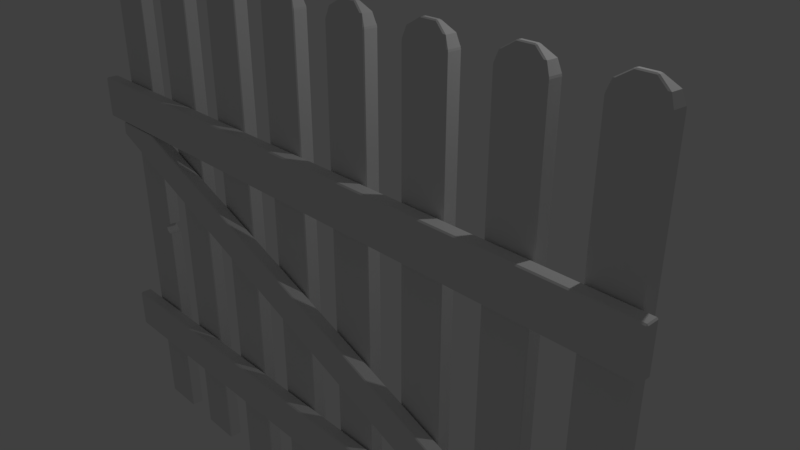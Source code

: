 # Source: fence_0717.blend  (saved by Blender 2.79.0; exported with 4.5.12 LTS)
import bpy
from mathutils import Matrix  # noqa: F401  (used for matrix-valued properties, if any)

bpy.ops.wm.read_factory_settings(use_empty=True)
scene = bpy.context.scene
scene.name = 'Scene'

# ---- collections
col_collection_1 = bpy.data.collections.new('Collection 1'); scene.collection.children.link(col_collection_1)

# ---- materials (node trees are filled in below, after node groups)
mat_material = bpy.data.materials.new('Material')
mat_material.alpha_threshold = 0.0
mat_material.roughness = 0.5
mat_material.line_color = (0.0, 0.0, 0.0, 1.0)

# ---- material node trees

# ---- world
world_world = bpy.data.worlds.new('World'); scene.world = world_world
world_world.color = (0.05088, 0.05088, 0.05088)
world_world.use_sun_shadow = False
world_world.sun_shadow_jitter_overblur = 0.0
world_world.cycles.sampling_method = 'MANUAL'

# ---- cameras
cam_camera = bpy.data.cameras.new('Camera')
cam_camera.clip_end = 100.0
cam_camera.lens = 35.0
cam_camera.sensor_width = 32.0
cam_camera.sensor_height = 18.0
cam_camera.ortho_scale = 7.314
cam_camera.dof.focus_distance = 0.0

# ---- lights
light_lamp = bpy.data.lights.new('Lamp', 'POINT')
light_lamp.transmission_factor = 0.0
light_lamp.cutoff_distance = 30.0
light_lamp.energy = 100.0
light_lamp.shadow_buffer_clip_start = 1.001
light_lamp.shadow_soft_size = 0.1
light_lamp.shadow_maximum_resolution = 0.006
light_lamp.use_absolute_resolution = True

# ---- meshes
me_cube = bpy.data.meshes.new('Cube')
me_cube.from_pydata([(0.2678, -0.08168, -2.516), (0.2731, 0.08154, -2.516), (0.2688, -0.08447, -2.35), (0.2768, 0.08434, -2.352), (0.2414, -0.081, -2.355), (0.2414, 0.08382, -2.355), (0.2184, -0.08102, -2.367), (0.2184, 0.08381, -2.367), (0.2002, -0.08103, -2.385), (0.2002, 0.08379, -2.385), (0.1885, -0.08106, -2.408), (0.1885, 0.08377, -2.408), (0.1844, -0.08108, -2.433), (0.1844, 0.08374, -2.434), (0.1885, -0.0811, -2.459), (0.1885, 0.08372, -2.459), (0.1991, -0.08171, -2.479), (0.1989, 0.08387, -2.479), (0.2184, -0.08114, -2.5), (0.2184, 0.08368, -2.5), (0.2414, -0.08115, -2.512), (0.2414, 0.08367, -2.512), (0.4053, -0.1085, -1.13), (0.3284, -0.1076, -1.32), (-0.2863, -0.1077, -1.067), (-0.2846, -0.1085, -0.991), (0.4296, -0.1085, -1.137), (0.3237, -0.12, -1.332), (0.4823, -0.1095, -0.9398), (-0.2987, -0.1202, -1.062), (0.5076, -0.1095, -0.944), (0.3516, -0.1076, -1.33), (-0.2874, -0.12, -1.08), (0.3469, -0.12, -1.341), (-0.283, -0.1094, -0.9153), (-0.2971, -0.121, -0.9887), (1.54, -0.1095, -1.351), (1.383, -0.1085, -1.516), (1.227, -0.1076, -1.681), (0.3237, -0.2644, -1.332), (-0.2874, -0.2644, -1.08), (0.3469, -0.2644, -1.341), (1.221, -0.12, -1.692), (-0.2828, -0.1221, -0.9028), (0.483, -0.122, -0.9256), (-0.2987, -0.2643, -1.062), (-0.2971, -0.264, -0.9887), (0.5087, -0.1221, -0.9309), (1.549, -0.1221, -1.341), (2.572, -0.1095, -1.758), (2.337, -0.1085, -1.895), (2.102, -0.1076, -2.032), (0.3266, -0.2769, -1.32), (1.221, -0.2644, -1.692), (0.35, -0.2769, -1.329), (2.094, -0.12, -2.042), (-0.2956, -0.1219, -0.9149), (-0.2863, -0.2768, -1.067), (-0.2956, -0.2636, -0.9149), (0.4592, -0.2636, -0.9106), (1.506, -0.2636, -1.323), (2.589, -0.1221, -1.751), (3.605, -0.1095, -2.165), (3.291, -0.1085, -2.274), (2.977, -0.1076, -2.383), (2.094, -0.2644, -2.042), (1.225, -0.2769, -1.68), (2.968, -0.12, -2.393), (0.4335, -0.2637, -0.9057), (-0.2828, -0.2636, -0.9024), (-0.2846, -0.2765, -0.9908), (2.554, -0.2636, -1.736), (0.4511, -0.2761, -0.9208), (1.492, -0.2761, -1.331), (3.629, -0.1221, -2.161), (4.637, -0.1095, -2.572), (4.244, -0.1085, -2.653), (3.852, -0.1076, -2.734), (0.4006, -0.2765, -1.125), (0.3765, -0.2765, -1.118), (2.968, -0.2644, -2.393), (2.1, -0.2769, -2.031), (1.358, -0.2765, -1.506), (3.842, -0.12, -2.743), (-0.283, -0.2762, -0.9149), (3.601, -0.2636, -2.149), (2.532, -0.2761, -1.741), (0.4264, -0.2761, -0.9164), (4.669, -0.1221, -2.571), (5.67, -0.1095, -2.978), (5.198, -0.1085, -3.032), (4.727, -0.1076, -3.085), (3.842, -0.2644, -2.743), (2.976, -0.2769, -2.383), (2.316, -0.2765, -1.886), (4.715, -0.12, -3.094), (4.648, -0.2636, -2.562), (3.573, -0.2761, -2.151), (5.709, -0.1221, -2.981), (6.702, -0.1095, -3.385), (6.152, -0.1085, -3.411), (5.602, -0.1075, -3.436), (4.715, -0.2644, -3.094), (3.851, -0.2769, -2.734), (3.274, -0.2765, -2.267), (5.589, -0.12, -3.444), (5.695, -0.2636, -2.975), (4.613, -0.2761, -2.562), (6.75, -0.1221, -3.391), (7.735, -0.1095, -3.792), (7.106, -0.1085, -3.79), (6.477, -0.1075, -3.787), (5.589, -0.2644, -3.444), (4.726, -0.2769, -3.085), (4.232, -0.2765, -2.648), (6.462, -0.12, -3.795), (6.742, -0.2636, -3.388), (5.654, -0.2761, -2.972), (7.79, -0.1221, -3.8), (7.789, -0.1221, -3.805), (7.138, -0.121, -3.802), (6.487, -0.12, -3.8), (6.462, -0.2644, -3.795), (5.601, -0.2769, -3.436), (5.19, -0.2765, -3.028), (7.79, -0.2636, -3.8), (6.694, -0.2761, -3.382), (7.789, -0.2636, -3.805), (7.138, -0.264, -3.802), (6.487, -0.2643, -3.8), (6.477, -0.2769, -3.787), (6.148, -0.2765, -3.409), (7.735, -0.2761, -3.792), (7.106, -0.2765, -3.79), (-0.2819, 0.07487, -4.961), (-0.2819, 0.07487, -5.582), (-0.2937, -0.07483, -5.582), (-0.2937, -0.07483, -4.961), (-0.2819, 0.07487, -4.34), (-0.2937, -0.07483, -4.34), (-0.2696, 0.08624, -4.961), (-0.2696, 0.08624, -5.582), (-0.2704, 0.07483, -5.594), (-0.2823, -0.07479, -5.594), (-0.2832, -0.0862, -5.582), (-0.2832, -0.0862, -4.961), (-0.2819, 0.07487, -3.719), (-0.2937, -0.07483, -3.719), (-0.2696, 0.08624, -4.34), (-0.2832, -0.0862, -4.34), (0.006828, 0.08622, -4.961), (0.006828, 0.08622, -5.582), (0.005924, 0.07481, -5.594), (-0.005924, -0.07481, -5.594), (-0.006828, -0.08622, -5.582), (-0.006828, -0.08622, -4.961), (-0.2819, 0.07487, -3.098), (-0.2937, -0.07483, -3.098), (-0.2696, 0.08624, -3.719), (-0.2832, -0.0862, -3.719), (0.006828, 0.08622, -4.34), (-0.006828, -0.08622, -4.34), (0.2832, 0.0862, -4.961), (0.2832, 0.0862, -5.582), (0.2823, 0.07479, -5.594), (0.2704, -0.07483, -5.594), (0.2696, -0.08624, -5.582), (0.2696, -0.08624, -4.961), (-0.2819, 0.07487, -2.787), (-0.2937, -0.07483, -2.787), (-0.2696, 0.08624, -3.098), (-0.2832, -0.0862, -3.098), (0.006828, 0.08622, -3.719), (-0.006828, -0.08622, -3.719), (0.2832, 0.0862, -4.34), (0.2696, -0.08624, -4.34), (0.2937, 0.07483, -4.961), (0.2937, 0.07483, -5.582), (0.2819, -0.07487, -5.582), (0.2819, -0.07487, -4.961), (-0.2819, 0.07487, -2.477), (-0.2937, -0.07483, -2.477), (-0.2696, 0.08624, -2.787), (-0.2832, -0.0862, -2.787), (0.006828, 0.08622, -3.098), (-0.006828, -0.08622, -3.098), (0.2832, 0.0862, -3.719), (0.2696, -0.08624, -3.719), (0.2937, 0.07483, -4.34), (0.2819, -0.07487, -4.34), (-0.2819, 0.07487, -2.166), (-0.2937, -0.07483, -2.166), (-0.2696, 0.08624, -2.477), (-0.2832, -0.0862, -2.477), (0.006828, 0.08622, -2.787), (-0.006828, -0.08622, -2.787), (0.2832, 0.0862, -3.098), (0.2696, -0.08624, -3.098), (0.2937, 0.07483, -3.719), (0.2819, -0.07487, -3.719), (-0.2819, 0.07487, -1.856), (-0.2937, -0.07483, -1.856), (-0.2696, 0.08624, -2.166), (-0.2832, -0.0862, -2.166), (0.006828, 0.08622, -2.477), (-0.006828, -0.08622, -2.477), (0.2832, 0.0862, -2.787), (0.2696, -0.08624, -2.787), (0.2937, 0.07483, -3.098), (0.2819, -0.07487, -3.098), (-0.2819, 0.07487, -1.235), (-0.2937, -0.07483, -1.235), (-0.2696, 0.08624, -1.856), (-0.2832, -0.0862, -1.856), (0.006828, 0.08622, -2.166), (-0.006828, -0.08622, -2.166), (0.2937, 0.07483, -2.787), (0.2819, -0.07487, -2.787), (-0.2819, 0.07487, -0.6138), (-0.2937, -0.07483, -0.6138), (-0.2696, 0.08624, -1.235), (-0.2832, -0.0862, -1.235), (0.006828, 0.08622, -1.856), (-0.006828, -0.08622, -1.856), (0.2832, 0.0862, -2.166), (0.2696, -0.08624, -2.169), (-0.2819, 0.07487, 0.007307), (-0.2937, -0.07483, 0.007307), (-0.2696, 0.08624, -0.6138), (-0.2832, -0.0862, -0.6138), (0.006828, 0.08622, -1.235), (-0.006828, -0.08622, -1.235), (0.2832, 0.0862, -1.856), (0.2696, -0.08624, -1.856), (0.2937, 0.07483, -2.166), (0.2819, -0.07487, -2.166), (-0.2819, 0.07487, 0.6284), (-0.2937, -0.07483, 0.6284), (-0.2696, 0.08624, 0.007307), (-0.2832, -0.0862, 0.007307), (0.006828, 0.08622, -0.6138), (-0.006828, -0.08622, -0.6138), (0.2832, 0.0862, -1.235), (0.2696, -0.08624, -1.235), (0.2937, 0.07483, -1.856), (0.2819, -0.07487, -1.856), (-0.2819, 0.07487, 1.249), (-0.2937, -0.07483, 1.249), (-0.2696, 0.08624, 0.6284), (-0.2832, -0.0862, 0.6284), (0.006828, 0.08622, 0.007307), (-0.006828, -0.08622, 0.007307), (0.2832, 0.0862, -0.6138), (0.2696, -0.08624, -0.6138), (0.2937, 0.07483, -1.235), (0.2819, -0.07487, -1.235), (-0.2905, -0.07382, 1.272), (-0.2788, 0.0739, 1.272), (-0.2696, 0.08624, 1.249), (-0.2832, -0.0862, 1.249), (0.006828, 0.08622, 0.6284), (-0.006828, -0.08622, 0.6284), (0.2832, 0.0862, 0.007307), (0.2696, -0.08624, 0.007307), (0.2937, 0.07483, -0.6138), (0.2819, -0.07487, -0.6138), (-0.2659, 0.08526, 1.272), (-0.2475, -0.06075, 1.391), (-0.2379, 0.06115, 1.391), (0.006828, 0.08622, 1.249), (-0.006828, -0.08622, 1.249), (0.2832, 0.0862, 0.6284), (0.2696, -0.08624, 0.6284), (0.2937, 0.07483, 0.007307), (0.2819, -0.07487, 0.007307), (-0.2124, 0.07094, 1.395), (-0.2794, -0.08522, 1.272), (-0.1097, -0.02018, 1.482), (-0.1065, 0.02055, 1.482), (0.006729, 0.08524, 1.272), (0.2832, 0.0862, 1.249), (0.2696, -0.08624, 1.249), (-0.006729, -0.08524, 1.272), (0.2937, 0.07483, 0.6284), (0.2819, -0.07487, 0.6284), (0.005146, 0.07092, 1.395), (-0.223, -0.07091, 1.395), (-0.09247, 0.03389, 1.478), (-0.09725, -0.03388, 1.478), (-0.08861, -0.01784, 1.489), (-0.08578, 0.01786, 1.489), (0.2794, 0.08522, 1.272), (0.2937, 0.07483, 1.249), (0.2819, -0.07487, 1.249), (0.2659, -0.08526, 1.272), (-0.005498, -0.07092, 1.395), (0.00143, 0.03389, 1.478), (0.2227, 0.07091, 1.395), (-0.003348, -0.03389, 1.478), (-0.002392, -0.01785, 1.489), (0.0004354, 0.01785, 1.489), (0.2788, -0.0739, 1.272), (0.212, -0.07094, 1.395), (0.09533, 0.03388, 1.478), (0.2475, 0.06078, 1.391), (0.09055, -0.03389, 1.478), (0.08382, -0.01786, 1.489), (0.08665, 0.01784, 1.489), (0.2905, 0.07382, 1.272), (0.1078, 0.02016, 1.483), (0.2378, -0.06118, 1.391), (0.1046, -0.02053, 1.483), (0.8049, 0.07487, -4.961), (0.8049, 0.07487, -5.582), (0.793, -0.07483, -5.582), (0.793, -0.07483, -4.961), (0.8049, 0.07487, -4.34), (0.793, -0.07483, -4.34), (0.8172, 0.08624, -4.961), (0.8172, 0.08624, -5.582), (0.8163, 0.07483, -5.594), (0.8045, -0.07479, -5.594), (0.8035, -0.0862, -5.582), (0.8035, -0.0862, -4.961), (0.8049, 0.07487, -3.719), (0.793, -0.07483, -3.719), (0.8172, 0.08624, -4.34), (0.8035, -0.0862, -4.34), (1.094, 0.08622, -4.961), (1.094, 0.08622, -5.582), (1.093, 0.07481, -5.594), (1.081, -0.07481, -5.594), (1.08, -0.08622, -5.582), (1.08, -0.08622, -4.961), (0.8049, 0.07487, -3.098), (0.793, -0.07483, -3.098), (0.8172, 0.08624, -3.719), (0.8035, -0.0862, -3.719), (1.094, 0.08622, -4.34), (1.08, -0.08622, -4.34), (1.37, 0.0862, -4.961), (1.37, 0.0862, -5.582), (1.369, 0.07479, -5.594), (1.357, -0.07483, -5.594), (1.356, -0.08624, -5.582), (1.356, -0.08624, -4.961), (0.8049, 0.07487, -2.477), (0.793, -0.07483, -2.477), (0.8172, 0.08624, -3.098), (0.8035, -0.0862, -3.098), (1.094, 0.08622, -3.719), (1.08, -0.08622, -3.719), (1.37, 0.0862, -4.34), (1.356, -0.08624, -4.34), (1.38, 0.07483, -4.961), (1.38, 0.07483, -5.582), (1.369, -0.07487, -5.582), (1.369, -0.07487, -4.961), (0.8049, 0.07487, -1.856), (0.793, -0.07483, -1.856), (0.8172, 0.08624, -2.477), (0.8035, -0.0862, -2.477), (1.094, 0.08622, -3.098), (1.08, -0.08622, -3.098), (1.37, 0.0862, -3.719), (1.356, -0.08624, -3.719), (1.38, 0.07483, -4.34), (1.369, -0.07487, -4.34), (0.8049, 0.07487, -1.235), (0.793, -0.07483, -1.235), (0.8172, 0.08624, -1.856), (0.8035, -0.0862, -1.856), (1.094, 0.08622, -2.477), (1.08, -0.08622, -2.477), (1.37, 0.0862, -3.098), (1.356, -0.08624, -3.098), (1.38, 0.07483, -3.719), (1.369, -0.07487, -3.719), (0.8049, 0.07487, -0.6138), (0.793, -0.07483, -0.6138), (0.8172, 0.08624, -1.235), (0.8035, -0.0862, -1.235), (1.094, 0.08622, -1.856), (1.08, -0.08622, -1.856), (1.37, 0.0862, -2.477), (1.356, -0.08624, -2.477), (1.38, 0.07483, -3.098), (1.369, -0.07487, -3.098), (0.8049, 0.07487, 0.007307), (0.793, -0.07483, 0.007307), (0.8172, 0.08624, -0.6138), (0.8035, -0.0862, -0.6138), (1.097, 0.08839, -1.256), (1.08, -0.08622, -1.235), (1.37, 0.0862, -1.856), (1.356, -0.08624, -1.856), (1.38, 0.07483, -2.477), (1.369, -0.07487, -2.477), (0.8049, 0.07487, 0.6284), (0.793, -0.07483, 0.6284), (0.8172, 0.08624, 0.007307), (0.8035, -0.0862, 0.007307), (1.097, 0.08839, -0.6351), (1.08, -0.08622, -0.6138), (1.356, -0.08624, -1.235), (1.37, 0.0862, -1.235), (1.38, 0.07483, -1.856), (1.369, -0.07487, -1.856), (0.8049, 0.07487, 1.249), (0.793, -0.07483, 1.249), (0.8172, 0.08624, 0.6284), (0.8035, -0.0862, 0.6284), (1.094, 0.08622, 0.007307), (1.08, -0.08622, 0.007307), (1.37, 0.0862, -0.6138), (1.356, -0.08624, -0.6138), (1.369, -0.07487, -1.235), (1.38, 0.07483, -1.235), (0.7963, -0.07382, 1.272), (0.808, 0.0739, 1.272), (0.8172, 0.08624, 1.249), (0.8035, -0.0862, 1.249), (1.094, 0.08622, 0.6284), (1.08, -0.08622, 0.6284), (1.356, -0.08624, 0.007307), (1.37, 0.0862, 0.007307), (1.38, 0.07483, -0.6138), (1.369, -0.07487, -0.6138), (0.8208, 0.08526, 1.272), (0.8392, -0.06075, 1.391), (0.8489, 0.06115, 1.391), (1.094, 0.08622, 1.249), (1.08, -0.08622, 1.249), (1.37, 0.0862, 0.6284), (1.356, -0.08624, 0.6284), (1.369, -0.07487, 0.007307), (1.38, 0.07483, 0.007307), (0.8744, 0.07094, 1.395), (0.8074, -0.08522, 1.272), (0.9771, -0.02018, 1.482), (0.9803, 0.02055, 1.482), (1.093, 0.08524, 1.272), (1.37, 0.0862, 1.249), (1.356, -0.08624, 1.249), (1.08, -0.08524, 1.272), (1.38, 0.07483, 0.6284), (1.369, -0.07487, 0.6284), (1.092, 0.07092, 1.395), (0.8637, -0.07091, 1.395), (0.9943, 0.03389, 1.478), (0.9895, -0.03388, 1.478), (0.9981, -0.01784, 1.489), (1.001, 0.01786, 1.489), (1.366, 0.08522, 1.272), (1.38, 0.07483, 1.249), (1.369, -0.07487, 1.249), (1.353, -0.08526, 1.272), (1.081, -0.07092, 1.395), (1.088, 0.03389, 1.478), (1.309, 0.07091, 1.395), (1.083, -0.03389, 1.478), (1.084, -0.01785, 1.489), (1.087, 0.01785, 1.489), (1.366, -0.0739, 1.272), (1.299, -0.07094, 1.395), (1.182, 0.03388, 1.478), (1.334, 0.06078, 1.391), (1.177, -0.03389, 1.478), (1.171, -0.01786, 1.489), (1.173, 0.01784, 1.489), (1.377, 0.07382, 1.272), (1.195, 0.02016, 1.483), (1.325, -0.06118, 1.391), (1.191, -0.02053, 1.483), (1.892, 0.07487, -4.961), (1.892, 0.07487, -5.582), (1.88, -0.07483, -5.582), (1.88, -0.07483, -4.961), (1.892, 0.07487, -4.34), (1.88, -0.07483, -4.34), (1.904, 0.08624, -4.961), (1.904, 0.08624, -5.582), (1.903, 0.07483, -5.594), (1.891, -0.07479, -5.594), (1.89, -0.0862, -5.582), (1.89, -0.0862, -4.961), (1.892, 0.07487, -3.719), (1.88, -0.07483, -3.719), (1.904, 0.08624, -4.34), (1.89, -0.0862, -4.34), (2.18, 0.08622, -4.961), (2.18, 0.08622, -5.582), (2.179, 0.07481, -5.594), (2.168, -0.07481, -5.594), (2.167, -0.08622, -5.582), (2.167, -0.08622, -4.961), (1.892, 0.07487, -3.098), (1.88, -0.07483, -3.098), (1.904, 0.08624, -3.719), (1.89, -0.0862, -3.719), (2.18, 0.08622, -4.34), (2.167, -0.08622, -4.34), (2.457, 0.0862, -4.961), (2.457, 0.0862, -5.582), (2.456, 0.07479, -5.594), (2.444, -0.07483, -5.594), (2.443, -0.08624, -5.582), (2.443, -0.08624, -4.961), (1.892, 0.07487, -2.477), (1.88, -0.07483, -2.477), (1.904, 0.08624, -3.098), (1.89, -0.0862, -3.098), (2.18, 0.08622, -3.719), (2.167, -0.08622, -3.719), (2.457, 0.0862, -4.34), (2.443, -0.08624, -4.34), (2.467, 0.07483, -4.961), (2.467, 0.07483, -5.582), (2.455, -0.07487, -5.582), (2.455, -0.07487, -4.961), (1.892, 0.07487, -1.856), (1.88, -0.07483, -1.856), (1.904, 0.08624, -2.477), (1.89, -0.0862, -2.477), (2.18, 0.08622, -3.098), (2.167, -0.08622, -3.098), (2.457, 0.0862, -3.719), (2.443, -0.08624, -3.719), (2.467, 0.07483, -4.34), (2.455, -0.07487, -4.34), (1.892, 0.07487, -1.235), (1.88, -0.07483, -1.235), (1.904, 0.08624, -1.856), (1.89, -0.0862, -1.856), (2.18, 0.08622, -2.477), (2.167, -0.08622, -2.477), (2.457, 0.0862, -3.098), (2.443, -0.08624, -3.098), (2.467, 0.07483, -3.719), (2.455, -0.07487, -3.719), (1.892, 0.07487, -0.6138), (1.88, -0.07483, -0.6138), (1.904, 0.08624, -1.235), (1.89, -0.0862, -1.235), (2.18, 0.08622, -1.856), (2.167, -0.08622, -1.856), (2.457, 0.0862, -2.477), (2.443, -0.08624, -2.477), (2.467, 0.07483, -3.098), (2.455, -0.07487, -3.098), (1.892, 0.07487, 0.007307), (1.88, -0.07483, 0.007307), (1.904, 0.08624, -0.6138), (1.89, -0.0862, -0.6138), (2.18, 0.08622, -1.235), (2.167, -0.08622, -1.235), (2.457, 0.0862, -1.856), (2.443, -0.08624, -1.856), (2.467, 0.07483, -2.477), (2.455, -0.07487, -2.477), (1.892, 0.07487, 0.6284), (1.88, -0.07483, 0.6284), (1.904, 0.08624, 0.007307), (1.89, -0.0862, 0.007307), (2.18, 0.08622, -0.6138), (2.167, -0.08622, -0.6138), (2.457, 0.0862, -1.235), (2.443, -0.08624, -1.235), (2.467, 0.07483, -1.856), (2.455, -0.07487, -1.856), (1.892, 0.07487, 1.249), (1.88, -0.07483, 1.249), (1.904, 0.08624, 0.6284), (1.89, -0.0862, 0.6284), (2.18, 0.08622, 0.007307), (2.167, -0.08622, 0.007307), (2.457, 0.0862, -0.6138), (2.443, -0.08624, -0.6138), (2.467, 0.07483, -1.235), (2.455, -0.07487, -1.235), (1.883, -0.07382, 1.272), (1.895, 0.0739, 1.272), (1.904, 0.08624, 1.249), (1.89, -0.0862, 1.249), (2.18, 0.08622, 0.6284), (2.167, -0.08622, 0.6284), (2.457, 0.0862, 0.007307), (2.443, -0.08624, 0.007307), (2.467, 0.07483, -0.6138), (2.455, -0.07487, -0.6138), (1.908, 0.08526, 1.272), (1.926, -0.06075, 1.391), (1.936, 0.06115, 1.391), (2.18, 0.08622, 1.249), (2.167, -0.08622, 1.249), (2.457, 0.0862, 0.6284), (2.443, -0.08624, 0.6284), (2.467, 0.07483, 0.007307), (2.455, -0.07487, 0.007307), (1.961, 0.07094, 1.395), (1.894, -0.08522, 1.272), (2.064, -0.02018, 1.482), (2.067, 0.02055, 1.482), (2.18, 0.08524, 1.272), (2.457, 0.0862, 1.249), (2.443, -0.08624, 1.249), (2.167, -0.08524, 1.272), (2.467, 0.07483, 0.6284), (2.455, -0.07487, 0.6284), (2.179, 0.07092, 1.395), (1.95, -0.07091, 1.395), (2.081, 0.03389, 1.478), (2.076, -0.03388, 1.478), (2.085, -0.01784, 1.489), (2.088, 0.01786, 1.489), (2.453, 0.08522, 1.272), (2.467, 0.07483, 1.249), (2.455, -0.07487, 1.249), (2.439, -0.08526, 1.272), (2.168, -0.07092, 1.395), (2.175, 0.03389, 1.478), (2.396, 0.07091, 1.395), (2.17, -0.03389, 1.478), (2.171, -0.01785, 1.489), (2.174, 0.01785, 1.489), (2.452, -0.0739, 1.272), (2.386, -0.07094, 1.395), (2.269, 0.03388, 1.478), (2.421, 0.06078, 1.391), (2.264, -0.03389, 1.478), (2.257, -0.01786, 1.489), (2.26, 0.01784, 1.489), (2.464, 0.07382, 1.272), (2.281, 0.02016, 1.483), (2.411, -0.06118, 1.391), (2.278, -0.02053, 1.483), (2.978, 0.07487, -4.961), (2.978, 0.07487, -5.582), (2.967, -0.07483, -5.582), (2.967, -0.07483, -4.961), (2.978, 0.07487, -4.34), (2.967, -0.07483, -4.34), (2.991, 0.08624, -4.961), (2.991, 0.08624, -5.582), (2.99, 0.07483, -5.594), (2.978, -0.07479, -5.594), (2.977, -0.0862, -5.582), (2.977, -0.0862, -4.961), (2.978, 0.07487, -3.719), (2.967, -0.07483, -3.719), (2.991, 0.08624, -4.34), (2.977, -0.0862, -4.34), (3.267, 0.08622, -4.961), (3.267, 0.08622, -5.582), (3.266, 0.07481, -5.594), (3.254, -0.07481, -5.594), (3.253, -0.08622, -5.582), (3.253, -0.08622, -4.961), (2.978, 0.07487, -3.098), (2.967, -0.07483, -3.098), (2.991, 0.08624, -3.719), (2.977, -0.0862, -3.719), (3.267, 0.08622, -4.34), (3.253, -0.08622, -4.34), (3.543, 0.0862, -4.961), (3.543, 0.0862, -5.582), (3.543, 0.07479, -5.594), (3.531, -0.07483, -5.594), (3.53, -0.08624, -5.582), (3.53, -0.08624, -4.961), (2.978, 0.07487, -2.477), (2.967, -0.07483, -2.477), (2.991, 0.08624, -3.098), (2.977, -0.0862, -3.098), (3.267, 0.08622, -3.719), (3.253, -0.08622, -3.719), (3.543, 0.0862, -4.34), (3.53, -0.08624, -4.34), (3.554, 0.07483, -4.961), (3.554, 0.07483, -5.582), (3.542, -0.07487, -5.582), (3.542, -0.07487, -4.961), (2.978, 0.07487, -1.856), (2.967, -0.07483, -1.856), (2.991, 0.08624, -2.477), (2.977, -0.0862, -2.477), (3.267, 0.08622, -3.098), (3.253, -0.08622, -3.098), (3.543, 0.0862, -3.719), (3.53, -0.08624, -3.719), (3.554, 0.07483, -4.34), (3.542, -0.07487, -4.34), (2.978, 0.07487, -1.235), (2.967, -0.07483, -1.235), (2.991, 0.08624, -1.856), (2.977, -0.0862, -1.856), (3.267, 0.08622, -2.477), (3.253, -0.08622, -2.477), (3.543, 0.0862, -3.098), (3.53, -0.08624, -3.098), (3.554, 0.07483, -3.719), (3.542, -0.07487, -3.719), (2.978, 0.07487, -0.6138), (2.967, -0.07483, -0.6138), (2.991, 0.08624, -1.235), (2.977, -0.0862, -1.235), (3.267, 0.08622, -1.856), (3.253, -0.08622, -1.856), (3.543, 0.0862, -2.477), (3.53, -0.08624, -2.477), (3.554, 0.07483, -3.098), (3.542, -0.07487, -3.098), (2.978, 0.07487, 0.007307), (2.967, -0.07483, 0.007307), (2.991, 0.08624, -0.6138), (2.977, -0.0862, -0.6138), (3.267, 0.08622, -1.235), (3.253, -0.08622, -1.235), (3.543, 0.0862, -1.856), (3.53, -0.08624, -1.856), (3.554, 0.07483, -2.477), (3.542, -0.07487, -2.477), (2.978, 0.07487, 0.6284), (2.967, -0.07483, 0.6284), (2.991, 0.08624, 0.007307), (2.977, -0.0862, 0.007307), (3.267, 0.08622, -0.6138), (3.253, -0.08622, -0.6138), (3.543, 0.0862, -1.235), (3.53, -0.08624, -1.235), (3.554, 0.07483, -1.856), (3.542, -0.07487, -1.856), (2.978, 0.07487, 1.249), (2.967, -0.07483, 1.249), (2.991, 0.08624, 0.6284), (2.977, -0.0862, 0.6284), (3.267, 0.08622, 0.007307), (3.253, -0.08622, 0.007307), (3.543, 0.0862, -0.6138), (3.53, -0.08624, -0.6138), (3.554, 0.07483, -1.235), (3.542, -0.07487, -1.235), (2.97, -0.07382, 1.272), (2.981, 0.0739, 1.272), (2.991, 0.08624, 1.249), (2.977, -0.0862, 1.249), (3.267, 0.08622, 0.6284), (3.253, -0.08622, 0.6284), (3.543, 0.0862, 0.007307), (3.53, -0.08624, 0.007307), (3.554, 0.07483, -0.6138), (3.542, -0.07487, -0.6138), (2.994, 0.08526, 1.272), (3.013, -0.06075, 1.391), (3.022, 0.06115, 1.391), (3.267, 0.08622, 1.249), (3.253, -0.08622, 1.249), (3.543, 0.0862, 0.6284), (3.53, -0.08624, 0.6284), (3.554, 0.07483, 0.007307), (3.542, -0.07487, 0.007307), (3.048, 0.07094, 1.395), (2.981, -0.08522, 1.272), (3.151, -0.02018, 1.482), (3.154, 0.02055, 1.482), (3.267, 0.08524, 1.272), (3.543, 0.0862, 1.249), (3.53, -0.08624, 1.249), (3.254, -0.08524, 1.272), (3.554, 0.07483, 0.6284), (3.542, -0.07487, 0.6284), (3.265, 0.07092, 1.395), (3.037, -0.07091, 1.395), (3.168, 0.03389, 1.478), (3.163, -0.03388, 1.478), (3.172, -0.01784, 1.489), (3.174, 0.01786, 1.489), (3.54, 0.08522, 1.272), (3.554, 0.07483, 1.249), (3.542, -0.07487, 1.249), (3.526, -0.08526, 1.272), (3.255, -0.07092, 1.395), (3.262, 0.03389, 1.478), (3.483, 0.07091, 1.395), (3.257, -0.03389, 1.478), (3.258, -0.01785, 1.489), (3.261, 0.01785, 1.489), (3.539, -0.0739, 1.272), (3.472, -0.07094, 1.395), (3.356, 0.03388, 1.478), (3.508, 0.06078, 1.391), (3.351, -0.03389, 1.478), (3.344, -0.01786, 1.489), (3.347, 0.01784, 1.489), (3.551, 0.07382, 1.272), (3.368, 0.02016, 1.483), (3.498, -0.06118, 1.391), (3.365, -0.02053, 1.483), (4.065, 0.07487, -4.961), (4.065, 0.07487, -5.582), (4.053, -0.07483, -5.582), (4.053, -0.07483, -4.961), (4.065, 0.07487, -4.34), (4.053, -0.07483, -4.34), (4.077, 0.08624, -4.961), (4.077, 0.08624, -5.582), (4.077, 0.07483, -5.594), (4.065, -0.07479, -5.594), (4.064, -0.0862, -5.582), (4.064, -0.0862, -4.961), (4.065, 0.07487, -3.719), (4.053, -0.07483, -3.719), (4.077, 0.08624, -4.34), (4.064, -0.0862, -4.34), (4.354, 0.08622, -4.961), (4.354, 0.08622, -5.582), (4.353, 0.07481, -5.594), (4.341, -0.07481, -5.594), (4.34, -0.08622, -5.582), (4.34, -0.08622, -4.961), (4.065, 0.07487, -3.098), (4.053, -0.07483, -3.098), (4.077, 0.08624, -3.719), (4.064, -0.0862, -3.719), (4.354, 0.08622, -4.34), (4.34, -0.08622, -4.34), (4.63, 0.0862, -4.961), (4.63, 0.0862, -5.582), (4.629, 0.07479, -5.594), (4.617, -0.07483, -5.594), (4.617, -0.08624, -5.582), (4.617, -0.08624, -4.961), (4.065, 0.07487, -2.477), (4.053, -0.07483, -2.477), (4.077, 0.08624, -3.098), (4.064, -0.0862, -3.098), (4.354, 0.08622, -3.719), (4.34, -0.08622, -3.719), (4.63, 0.0862, -4.34), (4.617, -0.08624, -4.34), (4.641, 0.07483, -4.961), (4.641, 0.07483, -5.582), (4.629, -0.07487, -5.582), (4.629, -0.07487, -4.961), (4.065, 0.07487, -1.856), (4.053, -0.07483, -1.856), (4.077, 0.08624, -2.477), (4.064, -0.0862, -2.477), (4.354, 0.08622, -3.098), (4.34, -0.08622, -3.098), (4.63, 0.0862, -3.719), (4.617, -0.08624, -3.719), (4.641, 0.07483, -4.34), (4.629, -0.07487, -4.34), (4.065, 0.07487, -1.235), (4.053, -0.07483, -1.235), (4.077, 0.08624, -1.856), (4.064, -0.0862, -1.856), (4.354, 0.08622, -2.477), (4.34, -0.08622, -2.477), (4.63, 0.0862, -3.098), (4.617, -0.08624, -3.098), (4.641, 0.07483, -3.719), (4.629, -0.07487, -3.719), (4.065, 0.07487, -0.6138), (4.053, -0.07483, -0.6138), (4.077, 0.08624, -1.235), (4.064, -0.0862, -1.235), (4.354, 0.08622, -1.856), (4.34, -0.08622, -1.856), (4.63, 0.0862, -2.477), (4.617, -0.08624, -2.477), (4.641, 0.07483, -3.098), (4.629, -0.07487, -3.098), (4.065, 0.07487, 0.007307), (4.053, -0.07483, 0.007307), (4.077, 0.08624, -0.6138), (4.064, -0.0862, -0.6138), (4.354, 0.08622, -1.235), (4.34, -0.08622, -1.235), (4.63, 0.0862, -1.856), (4.617, -0.08624, -1.856), (4.641, 0.07483, -2.477), (4.629, -0.07487, -2.477), (4.065, 0.07487, 0.6284), (4.053, -0.07483, 0.6284), (4.077, 0.08624, 0.007307), (4.064, -0.0862, 0.007307), (4.354, 0.08622, -0.6138), (4.34, -0.08622, -0.6138), (4.63, 0.0862, -1.235), (4.617, -0.08624, -1.235), (4.641, 0.07483, -1.856), (4.629, -0.07487, -1.856), (4.065, 0.07487, 1.249), (4.053, -0.07483, 1.249), (4.077, 0.08624, 0.6284), (4.064, -0.0862, 0.6284), (4.354, 0.08622, 0.007307), (4.34, -0.08622, 0.007307), (4.63, 0.0862, -0.6138), (4.617, -0.08624, -0.6138), (4.641, 0.07483, -1.235), (4.629, -0.07487, -1.235), (4.057, -0.07382, 1.272), (4.068, 0.0739, 1.272), (4.077, 0.08624, 1.249), (4.064, -0.0862, 1.249), (4.354, 0.08622, 0.6284), (4.34, -0.08622, 0.6284), (4.63, 0.0862, 0.007307), (4.617, -0.08624, 0.007307), (4.641, 0.07483, -0.6138), (4.629, -0.07487, -0.6138), (4.081, 0.08526, 1.272), (4.099, -0.06075, 1.391), (4.109, 0.06115, 1.391), (4.354, 0.08622, 1.249), (4.34, -0.08622, 1.249), (4.63, 0.0862, 0.6284), (4.617, -0.08624, 0.6284), (4.641, 0.07483, 0.007307), (4.629, -0.07487, 0.007307), (4.135, 0.07094, 1.395), (4.068, -0.08522, 1.272), (4.237, -0.02018, 1.482), (4.241, 0.02055, 1.482), (4.354, 0.08524, 1.272), (4.63, 0.0862, 1.249), (4.617, -0.08624, 1.249), (4.34, -0.08524, 1.272), (4.641, 0.07483, 0.6284), (4.629, -0.07487, 0.6284), (4.352, 0.07092, 1.395), (4.124, -0.07091, 1.395), (4.255, 0.03389, 1.478), (4.25, -0.03388, 1.478), (4.258, -0.01784, 1.489), (4.261, 0.01786, 1.489), (4.626, 0.08522, 1.272), (4.641, 0.07483, 1.249), (4.629, -0.07487, 1.249), (4.613, -0.08526, 1.272), (4.342, -0.07092, 1.395), (4.348, 0.03389, 1.478), (4.57, 0.07091, 1.395), (4.344, -0.03389, 1.478), (4.345, -0.01785, 1.489), (4.347, 0.01785, 1.489), (4.626, -0.0739, 1.272), (4.559, -0.07094, 1.395), (4.442, 0.03388, 1.478), (4.594, 0.06078, 1.391), (4.438, -0.03389, 1.478), (4.431, -0.01786, 1.489), (4.434, 0.01784, 1.489), (4.637, 0.07382, 1.272), (4.455, 0.02016, 1.483), (4.585, -0.06118, 1.391), (4.452, -0.02053, 1.483), (5.152, 0.07487, -4.961), (5.152, 0.07487, -5.582), (5.14, -0.07483, -5.582), (5.14, -0.07483, -4.961), (5.152, 0.07487, -4.34), (5.14, -0.07483, -4.34), (5.164, 0.08624, -4.961), (5.164, 0.08624, -5.582), (5.163, 0.07483, -5.594), (5.151, -0.07479, -5.594), (5.151, -0.0862, -5.582), (5.151, -0.0862, -4.961), (5.152, 0.07487, -3.719), (5.14, -0.07483, -3.719), (5.164, 0.08624, -4.34), (5.151, -0.0862, -4.34), (5.441, 0.08622, -4.961), (5.441, 0.08622, -5.582), (5.44, 0.07481, -5.594), (5.428, -0.07481, -5.594), (5.427, -0.08622, -5.582), (5.427, -0.08622, -4.961), (5.152, 0.07487, -3.098), (5.14, -0.07483, -3.098), (5.164, 0.08624, -3.719), (5.151, -0.0862, -3.719), (5.441, 0.08622, -4.34), (5.427, -0.08622, -4.34), (5.717, 0.0862, -4.961), (5.717, 0.0862, -5.582), (5.716, 0.07479, -5.594), (5.704, -0.07483, -5.594), (5.703, -0.08624, -5.582), (5.703, -0.08624, -4.961), (5.152, 0.07487, -2.477), (5.14, -0.07483, -2.477), (5.164, 0.08624, -3.098), (5.151, -0.0862, -3.098), (5.441, 0.08622, -3.719), (5.427, -0.08622, -3.719), (5.717, 0.0862, -4.34), (5.703, -0.08624, -4.34), (5.727, 0.07483, -4.961), (5.727, 0.07483, -5.582), (5.716, -0.07487, -5.582), (5.716, -0.07487, -4.961), (5.152, 0.07487, -1.856), (5.14, -0.07483, -1.856), (5.164, 0.08624, -2.477), (5.151, -0.0862, -2.477), (5.441, 0.08622, -3.098), (5.427, -0.08622, -3.098), (5.717, 0.0862, -3.719), (5.703, -0.08624, -3.719), (5.727, 0.07483, -4.34), (5.716, -0.07487, -4.34), (5.152, 0.07487, -1.235), (5.14, -0.07483, -1.235), (5.164, 0.08624, -1.856), (5.151, -0.0862, -1.856), (5.441, 0.08622, -2.477), (5.427, -0.08622, -2.477), (5.717, 0.0862, -3.098), (5.703, -0.08624, -3.098), (5.727, 0.07483, -3.719), (5.716, -0.07487, -3.719), (5.152, 0.07487, -0.6138), (5.14, -0.07483, -0.6138), (5.164, 0.08624, -1.235), (5.151, -0.0862, -1.235), (5.441, 0.08622, -1.856), (5.427, -0.08622, -1.856), (5.717, 0.0862, -2.477), (5.703, -0.08624, -2.477), (5.727, 0.07483, -3.098), (5.716, -0.07487, -3.098), (5.152, 0.07487, 0.007307), (5.14, -0.07483, 0.007307), (5.164, 0.08624, -0.6138), (5.151, -0.0862, -0.6138), (5.441, 0.08622, -1.235), (5.427, -0.08622, -1.235), (5.717, 0.0862, -1.856), (5.703, -0.08624, -1.856), (5.727, 0.07483, -2.477), (5.716, -0.07487, -2.477), (5.152, 0.07487, 0.6284), (5.14, -0.07483, 0.6284), (5.164, 0.08624, 0.007307), (5.151, -0.0862, 0.007307), (5.441, 0.08622, -0.6138), (5.427, -0.08622, -0.6138), (5.717, 0.0862, -1.235), (5.703, -0.08624, -1.235), (5.727, 0.07483, -1.856), (5.716, -0.07487, -1.856), (5.152, 0.07487, 1.249), (5.14, -0.07483, 1.249), (5.164, 0.08624, 0.6284), (5.151, -0.0862, 0.6284), (5.441, 0.08622, 0.007307), (5.427, -0.08622, 0.007307), (5.717, 0.0862, -0.6138), (5.703, -0.08624, -0.6138), (5.727, 0.07483, -1.235), (5.716, -0.07487, -1.235), (5.143, -0.07382, 1.272), (5.155, 0.0739, 1.272), (5.164, 0.08624, 1.249), (5.151, -0.0862, 1.249), (5.441, 0.08622, 0.6284), (5.427, -0.08622, 0.6284), (5.717, 0.0862, 0.007307), (5.703, -0.08624, 0.007307), (5.727, 0.07483, -0.6138), (5.716, -0.07487, -0.6138), (5.168, 0.08526, 1.272), (5.186, -0.06075, 1.391), (5.196, 0.06115, 1.391), (5.441, 0.08622, 1.249), (5.427, -0.08622, 1.249), (5.717, 0.0862, 0.6284), (5.703, -0.08624, 0.6284), (5.727, 0.07483, 0.007307), (5.716, -0.07487, 0.007307), (5.221, 0.07094, 1.395), (5.154, -0.08522, 1.272), (5.324, -0.02018, 1.482), (5.327, 0.02055, 1.482), (5.44, 0.08524, 1.272), (5.717, 0.0862, 1.249), (5.703, -0.08624, 1.249), (5.427, -0.08524, 1.272), (5.727, 0.07483, 0.6284), (5.716, -0.07487, 0.6284), (5.439, 0.07092, 1.395), (5.211, -0.07091, 1.395), (5.341, 0.03389, 1.478), (5.337, -0.03388, 1.478), (5.345, -0.01784, 1.489), (5.348, 0.01786, 1.489), (5.713, 0.08522, 1.272), (5.727, 0.07483, 1.249), (5.716, -0.07487, 1.249), (5.7, -0.08526, 1.272), (5.428, -0.07092, 1.395), (5.435, 0.03389, 1.478), (5.656, 0.07091, 1.395), (5.43, -0.03389, 1.478), (5.431, -0.01785, 1.489), (5.434, 0.01785, 1.489), (5.713, -0.0739, 1.272), (5.646, -0.07094, 1.395), (5.529, 0.03388, 1.478), (5.681, 0.06078, 1.391), (5.524, -0.03389, 1.478), (5.518, -0.01786, 1.489), (5.52, 0.01784, 1.489), (5.724, 0.07382, 1.272), (5.542, 0.02016, 1.483), (5.672, -0.06118, 1.391), (5.538, -0.02053, 1.483), (6.239, 0.07487, -4.961), (6.239, 0.07487, -5.582), (6.227, -0.07483, -5.582), (6.227, -0.07483, -4.961), (6.239, 0.07487, -4.34), (6.227, -0.07483, -4.34), (6.251, 0.08624, -4.961), (6.251, 0.08624, -5.582), (6.25, 0.07483, -5.594), (6.238, -0.07479, -5.594), (6.237, -0.0862, -5.582), (6.237, -0.0862, -4.961), (6.239, 0.07487, -3.719), (6.227, -0.07483, -3.719), (6.251, 0.08624, -4.34), (6.237, -0.0862, -4.34), (6.527, 0.08622, -4.961), (6.527, 0.08622, -5.582), (6.526, 0.07481, -5.594), (6.515, -0.07481, -5.594), (6.514, -0.08622, -5.582), (6.514, -0.08622, -4.961), (6.239, 0.07487, -3.098), (6.227, -0.07483, -3.098), (6.251, 0.08624, -3.719), (6.237, -0.0862, -3.719), (6.527, 0.08622, -4.34), (6.514, -0.08622, -4.34), (6.804, 0.0862, -4.961), (6.804, 0.0862, -5.582), (6.803, 0.07479, -5.594), (6.791, -0.07483, -5.594), (6.79, -0.08624, -5.582), (6.79, -0.08624, -4.961), (6.239, 0.07487, -2.477), (6.227, -0.07483, -2.477), (6.251, 0.08624, -3.098), (6.237, -0.0862, -3.098), (6.527, 0.08622, -3.719), (6.514, -0.08622, -3.719), (6.804, 0.0862, -4.34), (6.79, -0.08624, -4.34), (6.814, 0.07483, -4.961), (6.814, 0.07483, -5.582), (6.802, -0.07487, -5.582), (6.802, -0.07487, -4.961), (6.239, 0.07487, -1.856), (6.227, -0.07483, -1.856), (6.251, 0.08624, -2.477), (6.237, -0.0862, -2.477), (6.527, 0.08622, -3.098), (6.514, -0.08622, -3.098), (6.804, 0.0862, -3.719), (6.79, -0.08624, -3.719), (6.814, 0.07483, -4.34), (6.802, -0.07487, -4.34), (6.239, 0.07487, -1.235), (6.227, -0.07483, -1.235), (6.251, 0.08624, -1.856), (6.237, -0.0862, -1.856), (6.527, 0.08622, -2.477), (6.514, -0.08622, -2.477), (6.804, 0.0862, -3.098), (6.79, -0.08624, -3.098), (6.814, 0.07483, -3.719), (6.802, -0.07487, -3.719), (6.239, 0.07487, -0.6138), (6.227, -0.07483, -0.6138), (6.251, 0.08624, -1.235), (6.237, -0.0862, -1.235), (6.527, 0.08622, -1.856), (6.514, -0.08622, -1.856), (6.804, 0.0862, -2.477), (6.79, -0.08624, -2.477), (6.814, 0.07483, -3.098), (6.802, -0.07487, -3.098), (6.239, 0.07487, 0.007307), (6.227, -0.07483, 0.007307), (6.251, 0.08624, -0.6138), (6.237, -0.0862, -0.6138), (6.527, 0.08622, -1.235), (6.514, -0.08622, -1.235), (6.804, 0.0862, -1.856), (6.79, -0.08624, -1.856), (6.814, 0.07483, -2.477), (6.802, -0.07487, -2.477), (6.239, 0.07487, 0.6284), (6.227, -0.07483, 0.6284), (6.251, 0.08624, 0.007307), (6.237, -0.0862, 0.007307), (6.527, 0.08622, -0.6138), (6.514, -0.08622, -0.6138), (6.804, 0.0862, -1.235), (6.79, -0.08624, -1.235), (6.814, 0.07483, -1.856), (6.802, -0.07487, -1.856), (6.239, 0.07487, 1.249), (6.227, -0.07483, 1.249), (6.251, 0.08624, 0.6284), (6.237, -0.0862, 0.6284), (6.527, 0.08622, 0.007307), (6.514, -0.08622, 0.007307), (6.804, 0.0862, -0.6138), (6.79, -0.08624, -0.6138), (6.814, 0.07483, -1.235), (6.802, -0.07487, -1.235), (6.23, -0.07382, 1.272), (6.242, 0.0739, 1.272), (6.251, 0.08624, 1.249), (6.237, -0.0862, 1.249), (6.527, 0.08622, 0.6284), (6.514, -0.08622, 0.6284), (6.804, 0.0862, 0.007307), (6.79, -0.08624, 0.007307), (6.814, 0.07483, -0.6138), (6.802, -0.07487, -0.6138), (6.255, 0.08526, 1.272), (6.273, -0.06075, 1.391), (6.283, 0.06115, 1.391), (6.527, 0.08622, 1.249), (6.514, -0.08622, 1.249), (6.804, 0.0862, 0.6284), (6.79, -0.08624, 0.6284), (6.814, 0.07483, 0.007307), (6.802, -0.07487, 0.007307), (6.308, 0.07094, 1.395), (6.241, -0.08522, 1.272), (6.411, -0.02018, 1.482), (6.414, 0.02055, 1.482), (6.527, 0.08524, 1.272), (6.804, 0.0862, 1.249), (6.79, -0.08624, 1.249), (6.514, -0.08524, 1.272), (6.814, 0.07483, 0.6284), (6.802, -0.07487, 0.6284), (6.526, 0.07092, 1.395), (6.297, -0.07091, 1.395), (6.428, 0.03389, 1.478), (6.423, -0.03388, 1.478), (6.432, -0.01784, 1.489), (6.435, 0.01786, 1.489), (6.8, 0.08522, 1.272), (6.814, 0.07483, 1.249), (6.802, -0.07487, 1.249), (6.786, -0.08526, 1.272), (6.515, -0.07092, 1.395), (6.522, 0.03389, 1.478), (6.743, 0.07091, 1.395), (6.517, -0.03389, 1.478), (6.518, -0.01785, 1.489), (6.521, 0.01785, 1.489), (6.799, -0.0739, 1.272), (6.733, -0.07094, 1.395), (6.616, 0.03388, 1.478), (6.768, 0.06078, 1.391), (6.611, -0.03389, 1.478), (6.604, -0.01786, 1.489), (6.607, 0.01784, 1.489), (6.811, 0.07382, 1.272), (6.628, 0.02016, 1.483), (6.758, -0.06118, 1.391), (6.625, -0.02053, 1.483), (7.325, 0.07487, -4.961), (7.325, 0.07487, -5.582), (7.314, -0.07483, -5.582), (7.314, -0.07483, -4.961), (7.325, 0.07487, -4.34), (7.314, -0.07483, -4.34), (7.338, 0.08624, -4.961), (7.338, 0.08624, -5.582), (7.337, 0.07483, -5.594), (7.325, -0.07479, -5.594), (7.324, -0.0862, -5.582), (7.324, -0.0862, -4.961), (7.325, 0.07487, -3.719), (7.314, -0.07483, -3.719), (7.338, 0.08624, -4.34), (7.324, -0.0862, -4.34), (7.614, 0.08622, -4.961), (7.614, 0.08622, -5.582), (7.613, 0.07481, -5.594), (7.601, -0.07481, -5.594), (7.6, -0.08622, -5.582), (7.6, -0.08622, -4.961), (7.325, 0.07487, -3.098), (7.314, -0.07483, -3.098), (7.338, 0.08624, -3.719), (7.324, -0.0862, -3.719), (7.614, 0.08622, -4.34), (7.6, -0.08622, -4.34), (7.89, 0.0862, -4.961), (7.89, 0.0862, -5.582), (7.89, 0.07479, -5.594), (7.878, -0.07483, -5.594), (7.877, -0.08624, -5.582), (7.877, -0.08624, -4.961), (7.325, 0.07487, -2.477), (7.314, -0.07483, -2.477), (7.338, 0.08624, -3.098), (7.324, -0.0862, -3.098), (7.614, 0.08622, -3.719), (7.6, -0.08622, -3.719), (7.89, 0.0862, -4.34), (7.877, -0.08624, -4.34), (7.901, 0.07483, -4.961), (7.901, 0.07483, -5.582), (7.889, -0.07487, -5.582), (7.889, -0.07487, -4.961), (7.325, 0.07487, -1.856), (7.314, -0.07483, -1.856), (7.338, 0.08624, -2.477), (7.324, -0.0862, -2.477), (7.614, 0.08622, -3.098), (7.6, -0.08622, -3.098), (7.89, 0.0862, -3.719), (7.877, -0.08624, -3.719), (7.901, 0.07483, -4.34), (7.889, -0.07487, -4.34), (7.325, 0.07487, -1.235), (7.314, -0.07483, -1.235), (7.338, 0.08624, -1.856), (7.324, -0.0862, -1.856), (7.614, 0.08622, -2.477), (7.6, -0.08622, -2.477), (7.89, 0.0862, -3.098), (7.877, -0.08624, -3.098), (7.901, 0.07483, -3.719), (7.889, -0.07487, -3.719), (7.325, 0.07487, -0.6138), (7.314, -0.07483, -0.6138), (7.338, 0.08624, -1.235), (7.324, -0.0862, -1.235), (7.614, 0.08622, -1.856), (7.6, -0.08622, -1.856), (7.89, 0.0862, -2.477), (7.877, -0.08624, -2.477), (7.901, 0.07483, -3.098), (7.889, -0.07487, -3.098), (7.325, 0.07487, 0.007307), (7.314, -0.07483, 0.007307), (7.338, 0.08624, -0.6138), (7.324, -0.0862, -0.6138), (7.614, 0.08622, -1.235), (7.6, -0.08622, -1.235), (7.89, 0.0862, -1.856), (7.877, -0.08624, -1.856), (7.901, 0.07483, -2.477), (7.889, -0.07487, -2.477), (7.325, 0.07487, 0.6284), (7.314, -0.07483, 0.6284), (7.338, 0.08624, 0.007307), (7.324, -0.0862, 0.007307), (7.614, 0.08622, -0.6138), (7.6, -0.08622, -0.6138), (7.89, 0.0862, -1.235), (7.877, -0.08624, -1.235), (7.901, 0.07483, -1.856), (7.889, -0.07487, -1.856), (7.325, 0.07487, 1.249), (7.314, -0.07483, 1.249), (7.338, 0.08624, 0.6284), (7.324, -0.0862, 0.6284), (7.614, 0.08622, 0.007307), (7.6, -0.08622, 0.007307), (7.89, 0.0862, -0.6138), (7.877, -0.08624, -0.6138), (7.901, 0.07483, -1.235), (7.889, -0.07487, -1.235), (7.317, -0.07382, 1.272), (7.328, 0.0739, 1.272), (7.338, 0.08624, 1.249), (7.324, -0.0862, 1.249), (7.614, 0.08622, 0.6284), (7.6, -0.08622, 0.6284), (7.89, 0.0862, 0.007307), (7.877, -0.08624, 0.007307), (7.901, 0.07483, -0.6138), (7.889, -0.07487, -0.6138), (7.341, 0.08526, 1.272), (7.36, -0.06075, 1.391), (7.369, 0.06115, 1.391), (7.614, 0.08622, 1.249), (7.6, -0.08622, 1.249), (7.89, 0.0862, 0.6284), (7.877, -0.08624, 0.6284), (7.901, 0.07483, 0.007307), (7.889, -0.07487, 0.007307), (7.395, 0.07094, 1.395), (7.328, -0.08522, 1.272), (7.498, -0.02018, 1.482), (7.501, 0.02055, 1.482), (7.614, 0.08524, 1.272), (7.89, 0.0862, 1.249), (7.877, -0.08624, 1.249), (7.601, -0.08524, 1.272), (7.901, 0.07483, 0.6284), (7.889, -0.07487, 0.6284), (7.612, 0.07092, 1.395), (7.384, -0.07091, 1.395), (7.515, 0.03389, 1.478), (7.51, -0.03388, 1.478), (7.519, -0.01784, 1.489), (7.521, 0.01786, 1.489), (7.887, 0.08522, 1.272), (7.901, 0.07483, 1.249), (7.889, -0.07487, 1.249), (7.873, -0.08526, 1.272), (7.602, -0.07092, 1.395), (7.609, 0.03389, 1.478), (7.83, 0.07091, 1.395), (7.604, -0.03389, 1.478), (7.605, -0.01785, 1.489), (7.608, 0.01785, 1.489), (7.886, -0.0739, 1.272), (7.819, -0.07094, 1.395), (7.703, 0.03388, 1.478), (7.855, 0.06078, 1.391), (7.698, -0.03389, 1.478), (7.691, -0.01786, 1.489), (7.694, 0.01784, 1.489), (7.898, 0.07382, 1.272), (7.715, 0.02016, 1.483), (7.845, -0.06118, 1.391), (7.712, -0.02053, 1.483), (0.0406, -0.2763, -0.614), (0.0406, -0.2763, -0.3475), (-0.6246, -0.2763, -0.3475), (-0.6246, -0.2763, -0.614), (0.0406, -0.2763, -0.8806), (-0.6246, -0.2763, -0.8806), (0.7058, -0.2763, -0.614), (0.7058, -0.2763, -0.3475), (0.0406, -0.2609, -0.332), (-0.6246, -0.2609, -0.332), (-0.6398, -0.2609, -0.3475), (-0.6398, -0.2609, -0.614), (-0.6246, -0.2609, -0.8961), (0.0406, -0.2609, -0.8961), (0.7058, -0.2763, -0.8806), (-0.6398, -0.2609, -0.8806), (1.371, -0.2763, -0.614), (1.371, -0.2763, -0.3475), (0.7058, -0.2609, -0.332), (0.0406, -0.1245, -0.332), (-0.6246, -0.1245, -0.332), (-0.6398, -0.1245, -0.3475), (-0.6398, -0.1245, -0.614), (-0.6246, -0.1245, -0.8961), (0.0406, -0.1245, -0.8961), (0.7058, -0.2609, -0.8961), (1.371, -0.2763, -0.8806), (-0.6398, -0.1245, -0.8806), (2.036, -0.2763, -0.614), (2.036, -0.2763, -0.3475), (1.371, -0.2609, -0.332), (0.7058, -0.1245, -0.332), (0.0406, -0.109, -0.3475), (-0.6246, -0.109, -0.3475), (-0.6246, -0.109, -0.614), (-0.6246, -0.109, -0.8806), (0.0406, -0.109, -0.8806), (0.7058, -0.1245, -0.8961), (1.371, -0.2609, -0.8961), (2.036, -0.2763, -0.8806), (2.701, -0.2763, -0.614), (2.701, -0.2763, -0.3475), (2.036, -0.2609, -0.332), (1.371, -0.1245, -0.332), (0.7058, -0.109, -0.3475), (0.0406, -0.109, -0.614), (0.7058, -0.109, -0.8806), (1.371, -0.1245, -0.8961), (2.036, -0.2609, -0.8961), (2.701, -0.2763, -0.8806), (3.366, -0.2763, -0.614), (3.366, -0.2763, -0.3475), (2.701, -0.2609, -0.332), (2.036, -0.1245, -0.332), (1.371, -0.109, -0.3475), (0.7058, -0.109, -0.614), (1.371, -0.109, -0.8806), (2.036, -0.1245, -0.8961), (2.701, -0.2609, -0.8961), (3.366, -0.2763, -0.8806), (4.032, -0.2763, -0.614), (4.032, -0.2763, -0.3475), (3.366, -0.2609, -0.332), (2.701, -0.1245, -0.332), (2.036, -0.109, -0.3475), (1.371, -0.109, -0.614), (2.036, -0.109, -0.8806), (2.701, -0.1245, -0.8961), (3.366, -0.2609, -0.8961), (4.032, -0.2763, -0.8806), (4.697, -0.2763, -0.614), (4.697, -0.2763, -0.3475), (4.032, -0.2609, -0.332), (3.366, -0.1245, -0.332), (2.701, -0.109, -0.3475), (2.036, -0.109, -0.614), (2.701, -0.109, -0.8806), (3.366, -0.1245, -0.8961), (4.032, -0.2609, -0.8961), (4.697, -0.2763, -0.8806), (5.362, -0.2763, -0.614), (5.362, -0.2763, -0.3475), (4.697, -0.2609, -0.332), (4.032, -0.1245, -0.332), (3.366, -0.109, -0.3475), (2.701, -0.109, -0.614), (3.366, -0.109, -0.8806), (4.032, -0.1245, -0.8961), (4.697, -0.2609, -0.8961), (5.362, -0.2763, -0.8806), (6.027, -0.2763, -0.614), (6.027, -0.2763, -0.3475), (5.362, -0.2609, -0.332), (4.697, -0.1245, -0.332), (4.032, -0.109, -0.3475), (3.366, -0.109, -0.614), (4.032, -0.109, -0.8806), (4.697, -0.1245, -0.8961), (5.362, -0.2609, -0.8961), (6.027, -0.2763, -0.8806), (6.692, -0.2763, -0.614), (6.692, -0.2763, -0.3475), (6.027, -0.2609, -0.332), (5.362, -0.1245, -0.332), (4.697, -0.109, -0.3475), (4.032, -0.109, -0.614), (4.697, -0.109, -0.8806), (5.362, -0.1245, -0.8961), (6.027, -0.2609, -0.8961), (6.692, -0.2763, -0.8806), (7.357, -0.2763, -0.614), (7.357, -0.2763, -0.3475), (6.692, -0.2609, -0.332), (6.027, -0.1245, -0.332), (5.362, -0.109, -0.3475), (4.697, -0.109, -0.614), (5.362, -0.109, -0.8806), (6.027, -0.1245, -0.8961), (6.692, -0.2609, -0.8961), (7.357, -0.2763, -0.8806), (8.023, -0.2763, -0.614), (8.023, -0.2763, -0.3475), (7.357, -0.2609, -0.332), (6.692, -0.1245, -0.332), (6.027, -0.109, -0.3475), (5.362, -0.109, -0.614), (6.027, -0.109, -0.8806), (6.692, -0.1245, -0.8961), (7.357, -0.2609, -0.8961), (8.023, -0.2763, -0.8806), (8.038, -0.2609, -0.614), (8.038, -0.2609, -0.3475), (8.023, -0.2609, -0.332), (7.357, -0.1245, -0.332), (6.692, -0.109, -0.3475), (6.027, -0.109, -0.614), (6.692, -0.109, -0.8806), (7.357, -0.1245, -0.8961), (8.023, -0.2609, -0.8961), (8.038, -0.2609, -0.8806), (8.038, -0.1245, -0.614), (8.038, -0.1245, -0.3475), (8.023, -0.1245, -0.332), (7.357, -0.109, -0.3475), (6.692, -0.109, -0.614), (7.357, -0.109, -0.8806), (8.023, -0.1245, -0.8961), (8.038, -0.1245, -0.8806), (8.023, -0.109, -0.614), (8.023, -0.109, -0.3475), (7.357, -0.109, -0.614), (8.023, -0.109, -0.8806), (0.0945, -0.2763, -4.071), (0.0945, -0.2763, -3.805), (-0.5707, -0.2763, -3.805), (-0.5707, -0.2763, -4.071), (0.0945, -0.2763, -4.338), (-0.5707, -0.2763, -4.338), (0.7597, -0.2763, -4.071), (0.7597, -0.2763, -3.805), (0.0945, -0.2609, -3.789), (-0.5707, -0.2609, -3.789), (-0.5859, -0.2609, -3.805), (-0.5859, -0.2609, -4.071), (-0.5707, -0.2609, -4.353), (0.0945, -0.2609, -4.353), (0.7597, -0.2763, -4.338), (-0.5859, -0.2609, -4.338), (1.425, -0.2763, -4.071), (1.425, -0.2763, -3.805), (0.7597, -0.2609, -3.789), (0.0945, -0.1245, -3.789), (-0.5707, -0.1245, -3.789), (-0.5859, -0.1245, -3.805), (-0.5859, -0.1245, -4.071), (-0.5707, -0.1245, -4.353), (0.0945, -0.1245, -4.353), (0.7597, -0.2609, -4.353), (1.425, -0.2763, -4.338), (-0.5859, -0.1245, -4.338), (2.09, -0.2763, -4.071), (2.09, -0.2763, -3.805), (1.425, -0.2609, -3.789), (0.7597, -0.1245, -3.789), (0.0945, -0.109, -3.805), (-0.5707, -0.109, -3.805), (-0.5707, -0.109, -4.071), (-0.5707, -0.109, -4.338), (0.0945, -0.109, -4.338), (0.7597, -0.1245, -4.353), (1.425, -0.2609, -4.353), (2.09, -0.2763, -4.338), (2.755, -0.2763, -4.071), (2.755, -0.2763, -3.805), (2.09, -0.2609, -3.789), (1.425, -0.1245, -3.789), (0.7597, -0.109, -3.805), (0.0945, -0.109, -4.071), (0.7597, -0.109, -4.338), (1.425, -0.1245, -4.353), (2.09, -0.2609, -4.353), (2.755, -0.2763, -4.338), (3.42, -0.2763, -4.071), (3.42, -0.2763, -3.805), (2.755, -0.2609, -3.789), (2.09, -0.1245, -3.789), (1.425, -0.109, -3.805), (0.7597, -0.109, -4.071), (1.425, -0.109, -4.338), (2.09, -0.1245, -4.353), (2.755, -0.2609, -4.353), (3.42, -0.2763, -4.338), (4.085, -0.2763, -4.071), (4.085, -0.2763, -3.805), (3.42, -0.2609, -3.789), (2.755, -0.1245, -3.789), (2.09, -0.109, -3.805), (1.425, -0.109, -4.071), (2.09, -0.109, -4.338), (2.755, -0.1245, -4.353), (3.42, -0.2609, -4.353), (4.085, -0.2763, -4.338), (4.751, -0.2763, -4.071), (4.751, -0.2763, -3.805), (4.085, -0.2609, -3.789), (3.42, -0.1245, -3.789), (2.755, -0.109, -3.805), (2.09, -0.109, -4.071), (2.755, -0.109, -4.338), (3.42, -0.1245, -4.353), (4.085, -0.2609, -4.353), (4.751, -0.2763, -4.338), (5.416, -0.2763, -4.071), (5.416, -0.2763, -3.805), (4.751, -0.2609, -3.789), (4.085, -0.1245, -3.789), (3.42, -0.109, -3.805), (2.755, -0.109, -4.071), (3.42, -0.109, -4.338), (4.085, -0.1245, -4.353), (4.751, -0.2609, -4.353), (5.416, -0.2763, -4.338), (6.081, -0.2763, -4.071), (6.081, -0.2763, -3.805), (5.416, -0.2609, -3.789), (4.751, -0.1245, -3.789), (4.085, -0.109, -3.805), (3.42, -0.109, -4.071), (4.085, -0.109, -4.338), (4.751, -0.1245, -4.353), (5.416, -0.2609, -4.353), (6.081, -0.2763, -4.338), (6.746, -0.2763, -4.071), (6.746, -0.2763, -3.805), (6.081, -0.2609, -3.789), (5.416, -0.1245, -3.789), (4.751, -0.109, -3.805), (4.085, -0.109, -4.071), (4.751, -0.109, -4.338), (5.416, -0.1245, -4.353), (6.081, -0.2609, -4.353), (6.746, -0.2763, -4.338), (7.411, -0.2763, -4.071), (7.411, -0.2763, -3.805), (6.746, -0.2609, -3.789), (6.081, -0.1245, -3.789), (5.416, -0.109, -3.805), (4.751, -0.109, -4.071), (5.416, -0.109, -4.338), (6.081, -0.1245, -4.353), (6.746, -0.2609, -4.353), (7.411, -0.2763, -4.338), (8.076, -0.2763, -4.071), (8.076, -0.2763, -3.805), (7.411, -0.2609, -3.789), (6.746, -0.1245, -3.789), (6.081, -0.109, -3.805), (5.416, -0.109, -4.071), (6.081, -0.109, -4.338), (6.746, -0.1245, -4.353), (7.411, -0.2609, -4.353), (8.076, -0.2763, -4.338), (8.092, -0.2609, -4.071), (8.092, -0.2609, -3.805), (8.076, -0.2609, -3.789), (7.411, -0.1245, -3.789), (6.746, -0.109, -3.805), (6.081, -0.109, -4.071), (6.746, -0.109, -4.338), (7.411, -0.1245, -4.353), (8.076, -0.2609, -4.353), (8.092, -0.2609, -4.338), (8.092, -0.1245, -4.071), (8.092, -0.1245, -3.805), (8.076, -0.1245, -3.789), (7.411, -0.109, -3.805), (6.746, -0.109, -4.071), (7.411, -0.109, -4.338), (8.076, -0.1245, -4.353), (8.092, -0.1245, -4.338), (8.076, -0.109, -4.071), (8.076, -0.109, -3.805), (7.411, -0.109, -4.071), (8.076, -0.109, -4.338), (0.2819, -0.07487, -2.513), (0.2923, 0.05708, -2.512), (0.2937, 0.07483, -2.511), (0.2819, -0.07487, -2.353), (0.2937, 0.07483, -2.356), (0.2819, -0.07487, -2.513)], [(1750, 1755)], [(205, 195, 207, 0, 20, 18, 16), (2, 4, 5, 3), (4, 6, 7, 5), (6, 8, 9, 7), (8, 10, 11, 9), (10, 12, 13, 11), (12, 14, 15, 13), (14, 16, 17, 15), (16, 18, 19, 17), (18, 20, 21, 19), (20, 0, 1, 21), (23, 24, 25, 22), (22, 26, 31, 23), (23, 27, 32, 24), (22, 25, 34, 28), (24, 29, 35, 25), (27, 23, 31, 33), (28, 30, 26, 22), (32, 29, 24), (26, 30, 36, 37), (31, 26, 37, 38), (27, 39, 40, 32), (33, 41, 39, 27), (42, 33, 31, 38), (34, 43, 44, 28), (25, 35, 56, 34), (28, 44, 47, 30), (45, 46, 35, 29), (32, 40, 45, 29), (47, 48, 36, 30), (37, 36, 49, 50), (38, 37, 50, 51), (39, 52, 57, 40), (33, 42, 53, 41), (55, 42, 38, 51), (43, 34, 56), (45, 57, 70, 46), (46, 58, 56, 35), (40, 57, 45), (48, 47, 59, 60), (48, 61, 49, 36), (50, 49, 62, 63), (51, 50, 63, 64), (52, 39, 41, 54), (42, 55, 65, 53), (41, 53, 66, 54), (67, 55, 51, 64), (43, 56, 58, 69), (61, 48, 60, 71), (60, 59, 72, 73), (61, 74, 62, 49), (63, 62, 75, 76), (64, 63, 76, 77), (54, 78, 79, 52), (55, 67, 80, 65), (53, 65, 81, 66), (66, 82, 78, 54), (83, 67, 64, 77), (69, 68, 44, 43), (68, 59, 47, 44), (84, 58, 46, 70), (84, 69, 58), (74, 61, 71, 85), (71, 60, 73, 86), (72, 59, 68, 87), (82, 73, 72, 78), (74, 88, 75, 62), (76, 75, 89, 90), (77, 76, 90, 91), (78, 72, 87, 79), (79, 70, 57, 52), (67, 83, 92, 80), (65, 80, 93, 81), (81, 94, 82, 66), (95, 83, 77, 91), (69, 84, 87, 68), (70, 79, 87, 84), (88, 74, 85, 96), (85, 71, 86, 97), (94, 86, 73, 82), (88, 98, 89, 75), (90, 89, 99, 100), (91, 90, 100, 101), (83, 95, 102, 92), (80, 92, 103, 93), (93, 104, 94, 81), (105, 95, 91, 101), (98, 88, 96, 106), (96, 85, 97, 107), (104, 97, 86, 94), (98, 108, 99, 89), (100, 99, 109, 110), (101, 100, 110, 111), (95, 105, 112, 102), (92, 102, 113, 103), (103, 114, 104, 93), (115, 105, 101, 111), (108, 98, 106, 116), (106, 96, 107, 117), (114, 107, 97, 104), (108, 118, 109, 99), (119, 120, 110, 109), (120, 121, 111, 110), (105, 115, 122, 112), (102, 112, 123, 113), (113, 124, 114, 103), (115, 111, 121), (118, 108, 116, 125), (116, 106, 117, 126), (124, 117, 107, 114), (118, 119, 109), (120, 119, 127, 128), (121, 120, 128, 129), (122, 115, 121, 129), (112, 122, 130, 123), (123, 131, 124, 113), (118, 125, 127, 119), (125, 116, 126, 132), (131, 126, 117, 124), (132, 133, 128, 127), (133, 130, 129, 128), (122, 129, 130), (130, 133, 131, 123), (125, 132, 127), (133, 132, 126, 131), (134, 135, 136, 137), (138, 134, 137, 139), (135, 134, 140, 141), (142, 143, 136, 135), (144, 145, 137, 136), (146, 138, 139, 147), (134, 138, 148, 140), (145, 149, 139, 137), (141, 142, 135), (141, 140, 150, 151), (142, 152, 153, 143), (136, 143, 144), (154, 155, 145, 144), (156, 146, 147, 157), (138, 146, 158, 148), (149, 159, 147, 139), (140, 148, 160, 150), (155, 161, 149, 145), (141, 151, 152, 142), (151, 150, 162, 163), (152, 164, 165, 153), (154, 144, 143, 153), (166, 167, 155, 154), (168, 156, 157, 169), (146, 156, 170, 158), (159, 171, 157, 147), (148, 158, 172, 160), (161, 173, 159, 149), (150, 160, 174, 162), (167, 175, 161, 155), (151, 163, 164, 152), (163, 162, 176, 177), (177, 178, 165, 164), (166, 154, 153, 165), (178, 179, 167, 166), (180, 168, 169, 181), (156, 168, 182, 170), (171, 183, 169, 157), (158, 170, 184, 172), (173, 185, 171, 159), (160, 172, 186, 174), (175, 187, 173, 161), (162, 174, 188, 176), (179, 189, 175, 167), (163, 177, 164), (177, 176, 179, 178), (178, 166, 165), (190, 180, 181, 191), (168, 180, 192, 182), (183, 193, 181, 169), (170, 182, 194, 184), (185, 195, 183, 171), (172, 184, 196, 186), (187, 197, 185, 173), (174, 186, 198, 188), (189, 199, 187, 175), (176, 188, 189, 179), (200, 190, 191, 201), (180, 190, 202, 192), (193, 203, 191, 181), (182, 192, 204, 194), (195, 205, 193, 183), (184, 194, 206, 196), (197, 207, 195, 185), (186, 196, 208, 198), (199, 209, 197, 187), (188, 198, 199, 189), (210, 200, 201, 211), (190, 200, 212, 202), (203, 213, 201, 191), (192, 202, 214, 204), (205, 215, 203, 193), (196, 206, 216, 208), (209, 217, 207, 197), (198, 208, 209, 199), (218, 210, 211, 219), (200, 210, 220, 212), (213, 221, 211, 201), (202, 212, 222, 214), (215, 223, 213, 203), (16, 14, 12, 10, 8, 6, 4, 2, 225, 215, 205), (208, 216, 217, 209), (226, 218, 219, 227), (210, 218, 228, 220), (221, 229, 219, 211), (212, 220, 230, 222), (223, 231, 221, 213), (214, 222, 232, 224), (225, 233, 223, 215), (1753, 1754, 234, 235), (216, 1752, 1751, 1750, 217), (236, 226, 227, 237), (218, 226, 238, 228), (229, 239, 227, 219), (220, 228, 240, 230), (231, 241, 229, 221), (222, 230, 242, 232), (233, 243, 231, 223), (224, 232, 244, 234), (235, 245, 233, 225), (246, 236, 237, 247), (226, 236, 248, 238), (239, 249, 237, 227), (228, 238, 250, 240), (241, 251, 239, 229), (230, 240, 252, 242), (243, 253, 241, 231), (232, 242, 254, 244), (245, 255, 243, 233), (234, 244, 245, 235), (246, 247, 256, 257), (236, 246, 258, 248), (249, 259, 247, 237), (238, 248, 260, 250), (251, 261, 249, 239), (240, 250, 262, 252), (253, 263, 251, 241), (242, 252, 264, 254), (255, 265, 253, 243), (244, 254, 255, 245), (257, 266, 258, 246), (247, 259, 276, 256), (267, 268, 257, 256), (248, 258, 269, 260), (261, 270, 259, 249), (250, 260, 271, 262), (263, 272, 261, 251), (252, 262, 273, 264), (265, 274, 263, 253), (254, 264, 265, 255), (256, 276, 286, 267), (268, 267, 277, 278), (268, 275, 266, 257), (266, 279, 269, 258), (260, 269, 280, 271), (272, 281, 270, 261), (282, 276, 259, 270), (262, 271, 283, 273), (274, 284, 272, 263), (264, 273, 274, 265), (275, 285, 279, 266), (268, 278, 287, 275), (277, 267, 286, 288), (278, 277, 289, 290), (279, 291, 280, 269), (271, 280, 292, 283), (284, 293, 281, 272), (294, 282, 270, 281), (295, 286, 276, 282), (273, 283, 284, 274), (285, 275, 287, 296), (285, 297, 291, 279), (287, 278, 290), (277, 288, 289), (286, 295, 298, 288), (290, 289, 299, 300), (280, 291, 308, 292), (283, 292, 293, 284), (294, 281, 293, 301), (302, 295, 282, 294), (297, 285, 296, 303), (290, 300, 296, 287), (297, 304, 308, 291), (299, 289, 288, 298), (295, 302, 305, 298), (300, 299, 306, 307), (308, 301, 293, 292), (294, 301, 310, 302), (297, 303, 309, 304), (300, 307, 303, 296), (306, 299, 298, 305), (305, 302, 310, 311), (307, 306, 311, 309), (304, 310, 301, 308), (303, 307, 309), (310, 304, 309, 311), (311, 306, 305), (312, 313, 314, 315), (316, 312, 315, 317), (313, 312, 318, 319), (320, 321, 314, 313), (322, 323, 315, 314), (324, 316, 317, 325), (312, 316, 326, 318), (323, 327, 317, 315), (319, 320, 313), (319, 318, 328, 329), (320, 330, 331, 321), (314, 321, 322), (332, 333, 323, 322), (334, 324, 325, 335), (316, 324, 336, 326), (327, 337, 325, 317), (318, 326, 338, 328), (333, 339, 327, 323), (319, 329, 330, 320), (329, 328, 340, 341), (330, 342, 343, 331), (332, 322, 321, 331), (344, 345, 333, 332), (346, 334, 335, 347), (324, 334, 348, 336), (337, 349, 335, 325), (326, 336, 350, 338), (339, 351, 337, 327), (328, 338, 352, 340), (345, 353, 339, 333), (329, 341, 342, 330), (341, 340, 354, 355), (355, 356, 343, 342), (344, 332, 331, 343), (356, 357, 345, 344), (358, 346, 347, 359), (334, 346, 360, 348), (349, 361, 347, 335), (336, 348, 362, 350), (351, 363, 349, 337), (338, 350, 364, 352), (353, 365, 351, 339), (340, 352, 366, 354), (357, 367, 353, 345), (341, 355, 342), (355, 354, 357, 356), (356, 344, 343), (368, 358, 359, 369), (346, 358, 370, 360), (361, 371, 359, 347), (348, 360, 372, 362), (363, 373, 361, 349), (350, 362, 374, 364), (365, 375, 363, 351), (352, 364, 376, 366), (367, 377, 365, 353), (354, 366, 367, 357), (378, 368, 369, 379), (358, 368, 380, 370), (371, 381, 369, 359), (360, 370, 382, 372), (373, 383, 371, 361), (362, 372, 384, 374), (375, 385, 373, 363), (364, 374, 386, 376), (377, 387, 375, 365), (366, 376, 377, 367), (388, 378, 379, 389), (368, 378, 390, 380), (381, 391, 379, 369), (380, 392, 382, 370), (383, 393, 381, 371), (372, 382, 394, 384), (385, 395, 383, 373), (374, 384, 396, 386), (387, 397, 385, 375), (376, 386, 387, 377), (398, 388, 389, 399), (378, 388, 400, 390), (391, 401, 389, 379), (380, 390, 402, 392), (393, 403, 391, 381), (395, 404, 393, 383), (394, 382, 392, 405), (384, 394, 406, 396), (397, 407, 395, 385), (386, 396, 397, 387), (408, 398, 399, 409), (388, 398, 410, 400), (401, 411, 399, 389), (403, 413, 401, 391), (402, 390, 400, 412), (392, 402, 414, 405), (404, 415, 403, 393), (407, 416, 404, 395), (394, 405, 417, 406), (396, 406, 407, 397), (408, 409, 418, 419), (398, 408, 420, 410), (411, 421, 409, 399), (400, 410, 422, 412), (413, 423, 411, 401), (415, 424, 413, 403), (414, 402, 412, 425), (405, 414, 426, 417), (416, 427, 415, 404), (406, 417, 416, 407), (419, 428, 420, 408), (409, 421, 438, 418), (429, 430, 419, 418), (410, 420, 431, 422), (423, 432, 421, 411), (412, 422, 433, 425), (424, 434, 423, 413), (427, 435, 424, 415), (414, 425, 436, 426), (417, 426, 427, 416), (418, 438, 448, 429), (430, 429, 439, 440), (430, 437, 428, 419), (428, 441, 431, 420), (422, 431, 442, 433), (434, 443, 432, 423), (444, 438, 421, 432), (425, 433, 445, 436), (435, 446, 434, 424), (426, 436, 435, 427), (437, 447, 441, 428), (430, 440, 449, 437), (439, 429, 448, 450), (440, 439, 451, 452), (441, 453, 442, 431), (433, 442, 454, 445), (446, 455, 443, 434), (456, 444, 432, 443), (457, 448, 438, 444), (436, 445, 446, 435), (447, 437, 449, 458), (447, 459, 453, 441), (449, 440, 452), (439, 450, 451), (448, 457, 460, 450), (452, 451, 461, 462), (442, 453, 470, 454), (445, 454, 455, 446), (456, 443, 455, 463), (464, 457, 444, 456), (459, 447, 458, 465), (452, 462, 458, 449), (459, 466, 470, 453), (461, 451, 450, 460), (457, 464, 467, 460), (462, 461, 468, 469), (470, 463, 455, 454), (456, 463, 472, 464), (459, 465, 471, 466), (462, 469, 465, 458), (468, 461, 460, 467), (467, 464, 472, 473), (469, 468, 473, 471), (466, 472, 463, 470), (465, 469, 471), (472, 466, 471, 473), (473, 468, 467), (474, 475, 476, 477), (478, 474, 477, 479), (475, 474, 480, 481), (482, 483, 476, 475), (484, 485, 477, 476), (486, 478, 479, 487), (474, 478, 488, 480), (485, 489, 479, 477), (481, 482, 475), (481, 480, 490, 491), (482, 492, 493, 483), (476, 483, 484), (494, 495, 485, 484), (496, 486, 487, 497), (478, 486, 498, 488), (489, 499, 487, 479), (480, 488, 500, 490), (495, 501, 489, 485), (481, 491, 492, 482), (491, 490, 502, 503), (492, 504, 505, 493), (494, 484, 483, 493), (506, 507, 495, 494), (508, 496, 497, 509), (486, 496, 510, 498), (499, 511, 497, 487), (488, 498, 512, 500), (501, 513, 499, 489), (490, 500, 514, 502), (507, 515, 501, 495), (491, 503, 504, 492), (503, 502, 516, 517), (517, 518, 505, 504), (506, 494, 493, 505), (518, 519, 507, 506), (520, 508, 509, 521), (496, 508, 522, 510), (511, 523, 509, 497), (498, 510, 524, 512), (513, 525, 511, 499), (500, 512, 526, 514), (515, 527, 513, 501), (502, 514, 528, 516), (519, 529, 515, 507), (503, 517, 504), (517, 516, 519, 518), (518, 506, 505), (530, 520, 521, 531), (508, 520, 532, 522), (523, 533, 521, 509), (510, 522, 534, 524), (525, 535, 523, 511), (512, 524, 536, 526), (527, 537, 525, 513), (514, 526, 538, 528), (529, 539, 527, 515), (516, 528, 529, 519), (540, 530, 531, 541), (520, 530, 542, 532), (533, 543, 531, 521), (522, 532, 544, 534), (535, 545, 533, 523), (524, 534, 546, 536), (537, 547, 535, 525), (526, 536, 548, 538), (539, 549, 537, 527), (528, 538, 539, 529), (550, 540, 541, 551), (530, 540, 552, 542), (543, 553, 541, 531), (532, 542, 554, 544), (545, 555, 543, 533), (534, 544, 556, 546), (547, 557, 545, 535), (536, 546, 558, 548), (549, 559, 547, 537), (538, 548, 549, 539), (560, 550, 551, 561), (540, 550, 562, 552), (553, 563, 551, 541), (542, 552, 564, 554), (555, 565, 553, 543), (544, 554, 566, 556), (557, 567, 555, 545), (546, 556, 568, 558), (559, 569, 557, 547), (548, 558, 559, 549), (570, 560, 561, 571), (550, 560, 572, 562), (563, 573, 561, 551), (552, 562, 574, 564), (565, 575, 563, 553), (554, 564, 576, 566), (567, 577, 565, 555), (556, 566, 578, 568), (569, 579, 567, 557), (558, 568, 569, 559), (570, 571, 580, 581), (560, 570, 582, 572), (573, 583, 571, 561), (562, 572, 584, 574), (575, 585, 573, 563), (564, 574, 586, 576), (577, 587, 575, 565), (566, 576, 588, 578), (579, 589, 577, 567), (568, 578, 579, 569), (581, 590, 582, 570), (571, 583, 600, 580), (591, 592, 581, 580), (572, 582, 593, 584), (585, 594, 583, 573), (574, 584, 595, 586), (587, 596, 585, 575), (576, 586, 597, 588), (589, 598, 587, 577), (578, 588, 589, 579), (590, 581, 592, 599), (580, 600, 610, 591), (592, 591, 601, 602), (590, 603, 593, 582), (584, 593, 604, 595), (596, 605, 594, 585), (606, 600, 583, 594), (586, 595, 607, 597), (598, 608, 596, 587), (588, 597, 598, 589), (599, 609, 603, 590), (592, 602, 611, 599), (601, 591, 610, 612), (602, 601, 613, 614), (603, 615, 604, 593), (595, 604, 616, 607), (608, 617, 605, 596), (618, 606, 594, 605), (619, 610, 600, 606), (597, 607, 608, 598), (609, 599, 611, 620), (609, 621, 615, 603), (611, 602, 614), (601, 612, 613), (610, 619, 622, 612), (614, 613, 623, 624), (604, 615, 632, 616), (607, 616, 617, 608), (617, 625, 618, 605), (626, 619, 606, 618), (621, 609, 620, 627), (614, 624, 620, 611), (621, 628, 632, 615), (623, 613, 612, 622), (619, 626, 629, 622), (624, 623, 630, 631), (632, 625, 617, 616), (618, 625, 634, 626), (621, 627, 633, 628), (624, 631, 627, 620), (630, 623, 622, 629), (629, 626, 634, 635), (631, 630, 635, 633), (628, 634, 625, 632), (627, 631, 633), (634, 628, 633, 635), (635, 630, 629), (636, 637, 638, 639), (640, 636, 639, 641), (637, 636, 642, 643), (644, 645, 638, 637), (646, 647, 639, 638), (648, 640, 641, 649), (636, 640, 650, 642), (647, 651, 641, 639), (643, 644, 637), (643, 642, 652, 653), (644, 654, 655, 645), (638, 645, 646), (656, 657, 647, 646), (658, 648, 649, 659), (640, 648, 660, 650), (651, 661, 649, 641), (642, 650, 662, 652), (657, 663, 651, 647), (643, 653, 654, 644), (653, 652, 664, 665), (654, 666, 667, 655), (656, 646, 645, 655), (668, 669, 657, 656), (670, 658, 659, 671), (648, 658, 672, 660), (661, 673, 659, 649), (650, 660, 674, 662), (663, 675, 661, 651), (652, 662, 676, 664), (669, 677, 663, 657), (653, 665, 666, 654), (665, 664, 678, 679), (679, 680, 667, 666), (668, 656, 655, 667), (680, 681, 669, 668), (682, 670, 671, 683), (658, 670, 684, 672), (673, 685, 671, 659), (660, 672, 686, 674), (675, 687, 673, 661), (662, 674, 688, 676), (677, 689, 675, 663), (664, 676, 690, 678), (681, 691, 677, 669), (665, 679, 666), (679, 678, 681, 680), (680, 668, 667), (692, 682, 683, 693), (670, 682, 694, 684), (685, 695, 683, 671), (672, 684, 696, 686), (687, 697, 685, 673), (674, 686, 698, 688), (689, 699, 687, 675), (676, 688, 700, 690), (691, 701, 689, 677), (678, 690, 691, 681), (702, 692, 693, 703), (682, 692, 704, 694), (695, 705, 693, 683), (684, 694, 706, 696), (697, 707, 695, 685), (686, 696, 708, 698), (699, 709, 697, 687), (688, 698, 710, 700), (701, 711, 699, 689), (690, 700, 701, 691), (712, 702, 703, 713), (692, 702, 714, 704), (705, 715, 703, 693), (694, 704, 716, 706), (707, 717, 705, 695), (696, 706, 718, 708), (709, 719, 707, 697), (698, 708, 720, 710), (711, 721, 709, 699), (700, 710, 711, 701), (722, 712, 713, 723), (702, 712, 724, 714), (715, 725, 713, 703), (704, 714, 726, 716), (717, 727, 715, 705), (706, 716, 728, 718), (719, 729, 717, 707), (708, 718, 730, 720), (721, 731, 719, 709), (710, 720, 721, 711), (732, 722, 723, 733), (712, 722, 734, 724), (725, 735, 723, 713), (714, 724, 736, 726), (727, 737, 725, 715), (716, 726, 738, 728), (729, 739, 727, 717), (718, 728, 740, 730), (731, 741, 729, 719), (720, 730, 731, 721), (732, 733, 742, 743), (722, 732, 744, 734), (735, 745, 733, 723), (724, 734, 746, 736), (737, 747, 735, 725), (726, 736, 748, 738), (739, 749, 737, 727), (728, 738, 750, 740), (741, 751, 739, 729), (730, 740, 741, 731), (743, 752, 744, 732), (733, 745, 762, 742), (753, 754, 743, 742), (734, 744, 755, 746), (747, 756, 745, 735), (736, 746, 757, 748), (749, 758, 747, 737), (738, 748, 759, 750), (751, 760, 749, 739), (740, 750, 751, 741), (742, 762, 772, 753), (754, 753, 763, 764), (754, 761, 752, 743), (752, 765, 755, 744), (746, 755, 766, 757), (758, 767, 756, 747), (768, 762, 745, 756), (748, 757, 769, 759), (760, 770, 758, 749), (750, 759, 760, 751), (761, 771, 765, 752), (754, 764, 773, 761), (763, 753, 772, 774), (764, 763, 775, 776), (765, 777, 766, 755), (757, 766, 778, 769), (770, 779, 767, 758), (780, 768, 756, 767), (781, 772, 762, 768), (759, 769, 770, 760), (771, 761, 773, 782), (771, 783, 777, 765), (773, 764, 776), (763, 774, 775), (772, 781, 784, 774), (776, 775, 785, 786), (766, 777, 794, 778), (769, 778, 779, 770), (779, 787, 780, 767), (788, 781, 768, 780), (783, 771, 782, 789), (776, 786, 782, 773), (783, 790, 794, 777), (785, 775, 774, 784), (781, 788, 791, 784), (786, 785, 792, 793), (794, 787, 779, 778), (780, 787, 796, 788), (783, 789, 795, 790), (786, 793, 789, 782), (792, 785, 784, 791), (791, 788, 796, 797), (793, 792, 797, 795), (790, 796, 787, 794), (789, 793, 795), (796, 790, 795, 797), (797, 792, 791), (798, 799, 800, 801), (802, 798, 801, 803), (799, 798, 804, 805), (806, 807, 800, 799), (808, 809, 801, 800), (810, 802, 803, 811), (798, 802, 812, 804), (809, 813, 803, 801), (805, 806, 799), (805, 804, 814, 815), (806, 816, 817, 807), (800, 807, 808), (818, 819, 809, 808), (820, 810, 811, 821), (802, 810, 822, 812), (813, 823, 811, 803), (804, 812, 824, 814), (819, 825, 813, 809), (805, 815, 816, 806), (815, 814, 826, 827), (816, 828, 829, 817), (818, 808, 807, 817), (830, 831, 819, 818), (832, 820, 821, 833), (810, 820, 834, 822), (823, 835, 821, 811), (812, 822, 836, 824), (825, 837, 823, 813), (814, 824, 838, 826), (831, 839, 825, 819), (815, 827, 828, 816), (827, 826, 840, 841), (841, 842, 829, 828), (830, 818, 817, 829), (842, 843, 831, 830), (844, 832, 833, 845), (820, 832, 846, 834), (835, 847, 833, 821), (822, 834, 848, 836), (837, 849, 835, 823), (824, 836, 850, 838), (839, 851, 837, 825), (826, 838, 852, 840), (843, 853, 839, 831), (827, 841, 828), (841, 840, 843, 842), (842, 830, 829), (854, 844, 845, 855), (832, 844, 856, 846), (847, 857, 845, 833), (834, 846, 858, 848), (849, 859, 847, 835), (836, 848, 860, 850), (851, 861, 849, 837), (838, 850, 862, 852), (853, 863, 851, 839), (840, 852, 853, 843), (864, 854, 855, 865), (844, 854, 866, 856), (857, 867, 855, 845), (846, 856, 868, 858), (859, 869, 857, 847), (848, 858, 870, 860), (861, 871, 859, 849), (850, 860, 872, 862), (863, 873, 861, 851), (852, 862, 863, 853), (874, 864, 865, 875), (854, 864, 876, 866), (867, 877, 865, 855), (856, 866, 878, 868), (869, 879, 867, 857), (858, 868, 880, 870), (871, 881, 869, 859), (860, 870, 882, 872), (873, 883, 871, 861), (862, 872, 873, 863), (884, 874, 875, 885), (864, 874, 886, 876), (877, 887, 875, 865), (866, 876, 888, 878), (879, 889, 877, 867), (868, 878, 890, 880), (881, 891, 879, 869), (870, 880, 892, 882), (883, 893, 881, 871), (872, 882, 883, 873), (894, 884, 885, 895), (874, 884, 896, 886), (887, 897, 885, 875), (876, 886, 898, 888), (889, 899, 887, 877), (878, 888, 900, 890), (891, 901, 889, 879), (880, 890, 902, 892), (893, 903, 891, 881), (882, 892, 893, 883), (894, 895, 904, 905), (884, 894, 906, 896), (897, 907, 895, 885), (886, 896, 908, 898), (899, 909, 897, 887), (888, 898, 910, 900), (901, 911, 899, 889), (890, 900, 912, 902), (903, 913, 901, 891), (892, 902, 903, 893), (895, 907, 924, 904), (915, 916, 905, 904), (906, 894, 905, 914), (896, 906, 917, 908), (909, 918, 907, 897), (898, 908, 919, 910), (911, 920, 909, 899), (900, 910, 921, 912), (913, 922, 911, 901), (902, 912, 913, 903), (914, 905, 916, 923), (904, 924, 934, 915), (916, 915, 925, 926), (914, 927, 917, 906), (908, 917, 928, 919), (920, 929, 918, 909), (930, 924, 907, 918), (910, 919, 931, 921), (922, 932, 920, 911), (912, 921, 922, 913), (923, 933, 927, 914), (916, 926, 935, 923), (925, 915, 934, 936), (926, 925, 937, 938), (927, 939, 928, 917), (919, 928, 940, 931), (932, 941, 929, 920), (942, 930, 918, 929), (943, 934, 924, 930), (921, 931, 932, 922), (933, 923, 935, 944), (933, 945, 939, 927), (935, 926, 938), (925, 936, 937), (934, 943, 946, 936), (938, 937, 947, 948), (928, 939, 956, 940), (931, 940, 941, 932), (942, 929, 941, 949), (950, 943, 930, 942), (945, 933, 944, 951), (938, 948, 944, 935), (945, 952, 956, 939), (947, 937, 936, 946), (943, 950, 953, 946), (948, 947, 954, 955), (956, 949, 941, 940), (945, 951, 957, 952), (948, 955, 951, 944), (954, 947, 946, 953), (953, 950, 958, 959), (955, 954, 959, 957), (952, 958, 949, 956), (958, 950, 942, 949), (951, 955, 957), (958, 952, 957, 959), (959, 954, 953), (960, 961, 962, 963), (964, 960, 963, 965), (961, 960, 966, 967), (968, 969, 962, 961), (970, 971, 963, 962), (972, 964, 965, 973), (960, 964, 974, 966), (971, 975, 965, 963), (967, 968, 961), (967, 966, 976, 977), (968, 978, 979, 969), (962, 969, 970), (980, 981, 971, 970), (982, 972, 973, 983), (964, 972, 984, 974), (975, 985, 973, 965), (966, 974, 986, 976), (981, 987, 975, 971), (967, 977, 978, 968), (977, 976, 988, 989), (978, 990, 991, 979), (980, 970, 969, 979), (992, 993, 981, 980), (994, 982, 983, 995), (972, 982, 996, 984), (985, 997, 983, 973), (974, 984, 998, 986), (987, 999, 985, 975), (976, 986, 1000, 988), (993, 1001, 987, 981), (977, 989, 990, 978), (989, 988, 1002, 1003), (1003, 1004, 991, 990), (992, 980, 979, 991), (1004, 1005, 993, 992), (1006, 994, 995, 1007), (982, 994, 1008, 996), (997, 1009, 995, 983), (984, 996, 1010, 998), (999, 1011, 997, 985), (986, 998, 1012, 1000), (1001, 1013, 999, 987), (988, 1000, 1014, 1002), (1005, 1015, 1001, 993), (989, 1003, 990), (1003, 1002, 1005, 1004), (1004, 992, 991), (1016, 1006, 1007, 1017), (994, 1006, 1018, 1008), (1009, 1019, 1007, 995), (996, 1008, 1020, 1010), (1011, 1021, 1009, 997), (998, 1010, 1022, 1012), (1013, 1023, 1011, 999), (1000, 1012, 1024, 1014), (1015, 1025, 1013, 1001), (1002, 1014, 1015, 1005), (1026, 1016, 1017, 1027), (1006, 1016, 1028, 1018), (1019, 1029, 1017, 1007), (1008, 1018, 1030, 1020), (1021, 1031, 1019, 1009), (1010, 1020, 1032, 1022), (1023, 1033, 1021, 1011), (1012, 1022, 1034, 1024), (1025, 1035, 1023, 1013), (1014, 1024, 1025, 1015), (1036, 1026, 1027, 1037), (1016, 1026, 1038, 1028), (1029, 1039, 1027, 1017), (1018, 1028, 1040, 1030), (1031, 1041, 1029, 1019), (1020, 1030, 1042, 1032), (1033, 1043, 1031, 1021), (1022, 1032, 1044, 1034), (1035, 1045, 1033, 1023), (1024, 1034, 1035, 1025), (1046, 1036, 1037, 1047), (1026, 1036, 1048, 1038), (1039, 1049, 1037, 1027), (1028, 1038, 1050, 1040), (1041, 1051, 1039, 1029), (1030, 1040, 1052, 1042), (1043, 1053, 1041, 1031), (1032, 1042, 1054, 1044), (1045, 1055, 1043, 1033), (1034, 1044, 1045, 1035), (1056, 1046, 1047, 1057), (1036, 1046, 1058, 1048), (1049, 1059, 1047, 1037), (1038, 1048, 1060, 1050), (1051, 1061, 1049, 1039), (1040, 1050, 1062, 1052), (1053, 1063, 1051, 1041), (1042, 1052, 1064, 1054), (1055, 1065, 1053, 1043), (1044, 1054, 1055, 1045), (1056, 1057, 1066, 1067), (1046, 1056, 1068, 1058), (1059, 1069, 1057, 1047), (1048, 1058, 1070, 1060), (1061, 1071, 1059, 1049), (1050, 1060, 1072, 1062), (1063, 1073, 1061, 1051), (1052, 1062, 1074, 1064), (1065, 1075, 1063, 1053), (1054, 1064, 1065, 1055), (1057, 1069, 1086, 1066), (1077, 1078, 1067, 1066), (1068, 1056, 1067, 1076), (1058, 1068, 1079, 1070), (1071, 1080, 1069, 1059), (1060, 1070, 1081, 1072), (1073, 1082, 1071, 1061), (1062, 1072, 1083, 1074), (1075, 1084, 1073, 1063), (1064, 1074, 1075, 1065), (1066, 1086, 1096, 1077), (1078, 1077, 1087, 1088), (1078, 1085, 1076, 1067), (1076, 1089, 1079, 1068), (1070, 1079, 1090, 1081), (1082, 1091, 1080, 1071), (1092, 1086, 1069, 1080), (1072, 1081, 1093, 1083), (1084, 1094, 1082, 1073), (1074, 1083, 1084, 1075), (1085, 1095, 1089, 1076), (1078, 1088, 1097, 1085), (1087, 1077, 1096, 1098), (1088, 1087, 1099, 1100), (1089, 1101, 1090, 1079), (1081, 1090, 1102, 1093), (1094, 1103, 1091, 1082), (1104, 1092, 1080, 1091), (1105, 1096, 1086, 1092), (1083, 1093, 1094, 1084), (1095, 1085, 1097, 1106), (1095, 1107, 1101, 1089), (1097, 1088, 1100), (1087, 1098, 1099), (1096, 1105, 1108, 1098), (1100, 1099, 1109, 1110), (1090, 1101, 1118, 1102), (1093, 1102, 1103, 1094), (1103, 1111, 1104, 1091), (1112, 1105, 1092, 1104), (1107, 1095, 1106, 1113), (1100, 1110, 1106, 1097), (1107, 1114, 1118, 1101), (1109, 1099, 1098, 1108), (1105, 1112, 1115, 1108), (1110, 1109, 1116, 1117), (1118, 1111, 1103, 1102), (1104, 1111, 1120, 1112), (1107, 1113, 1119, 1114), (1110, 1117, 1113, 1106), (1116, 1109, 1108, 1115), (1115, 1112, 1120, 1121), (1117, 1116, 1121, 1119), (1114, 1120, 1111, 1118), (1113, 1117, 1119), (1120, 1114, 1119, 1121), (1121, 1116, 1115), (1122, 1123, 1124, 1125), (1126, 1122, 1125, 1127), (1123, 1122, 1128, 1129), (1130, 1131, 1124, 1123), (1132, 1133, 1125, 1124), (1134, 1126, 1127, 1135), (1122, 1126, 1136, 1128), (1133, 1137, 1127, 1125), (1129, 1130, 1123), (1129, 1128, 1138, 1139), (1130, 1140, 1141, 1131), (1124, 1131, 1132), (1142, 1143, 1133, 1132), (1144, 1134, 1135, 1145), (1126, 1134, 1146, 1136), (1137, 1147, 1135, 1127), (1128, 1136, 1148, 1138), (1143, 1149, 1137, 1133), (1129, 1139, 1140, 1130), (1139, 1138, 1150, 1151), (1140, 1152, 1153, 1141), (1142, 1132, 1131, 1141), (1154, 1155, 1143, 1142), (1156, 1144, 1145, 1157), (1134, 1144, 1158, 1146), (1147, 1159, 1145, 1135), (1136, 1146, 1160, 1148), (1149, 1161, 1147, 1137), (1138, 1148, 1162, 1150), (1155, 1163, 1149, 1143), (1139, 1151, 1152, 1140), (1151, 1150, 1164, 1165), (1165, 1166, 1153, 1152), (1154, 1142, 1141, 1153), (1166, 1167, 1155, 1154), (1168, 1156, 1157, 1169), (1144, 1156, 1170, 1158), (1159, 1171, 1157, 1145), (1146, 1158, 1172, 1160), (1161, 1173, 1159, 1147), (1148, 1160, 1174, 1162), (1163, 1175, 1161, 1149), (1150, 1162, 1176, 1164), (1167, 1177, 1163, 1155), (1151, 1165, 1152), (1165, 1164, 1167, 1166), (1166, 1154, 1153), (1178, 1168, 1169, 1179), (1156, 1168, 1180, 1170), (1171, 1181, 1169, 1157), (1158, 1170, 1182, 1172), (1173, 1183, 1171, 1159), (1160, 1172, 1184, 1174), (1175, 1185, 1173, 1161), (1162, 1174, 1186, 1176), (1177, 1187, 1175, 1163), (1164, 1176, 1177, 1167), (1188, 1178, 1179, 1189), (1168, 1178, 1190, 1180), (1181, 1191, 1179, 1169), (1170, 1180, 1192, 1182), (1183, 1193, 1181, 1171), (1172, 1182, 1194, 1184), (1185, 1195, 1183, 1173), (1174, 1184, 1196, 1186), (1187, 1197, 1185, 1175), (1176, 1186, 1187, 1177), (1198, 1188, 1189, 1199), (1178, 1188, 1200, 1190), (1191, 1201, 1189, 1179), (1180, 1190, 1202, 1192), (1193, 1203, 1191, 1181), (1182, 1192, 1204, 1194), (1195, 1205, 1193, 1183), (1184, 1194, 1206, 1196), (1197, 1207, 1195, 1185), (1186, 1196, 1197, 1187), (1208, 1198, 1199, 1209), (1188, 1198, 1210, 1200), (1201, 1211, 1199, 1189), (1190, 1200, 1212, 1202), (1203, 1213, 1201, 1191), (1192, 1202, 1214, 1204), (1205, 1215, 1203, 1193), (1194, 1204, 1216, 1206), (1207, 1217, 1205, 1195), (1196, 1206, 1207, 1197), (1218, 1208, 1209, 1219), (1198, 1208, 1220, 1210), (1211, 1221, 1209, 1199), (1200, 1210, 1222, 1212), (1213, 1223, 1211, 1201), (1202, 1212, 1224, 1214), (1215, 1225, 1213, 1203), (1204, 1214, 1226, 1216), (1217, 1227, 1215, 1205), (1206, 1216, 1217, 1207), (1218, 1219, 1228, 1229), (1208, 1218, 1230, 1220), (1221, 1231, 1219, 1209), (1210, 1220, 1232, 1222), (1223, 1233, 1221, 1211), (1212, 1222, 1234, 1224), (1225, 1235, 1223, 1213), (1214, 1224, 1236, 1226), (1227, 1237, 1225, 1215), (1216, 1226, 1227, 1217), (1219, 1231, 1248, 1228), (1239, 1240, 1229, 1228), (1230, 1218, 1229, 1238), (1220, 1230, 1241, 1232), (1233, 1242, 1231, 1221), (1222, 1232, 1243, 1234), (1235, 1244, 1233, 1223), (1224, 1234, 1245, 1236), (1237, 1246, 1235, 1225), (1226, 1236, 1237, 1227), (1238, 1229, 1240, 1247), (1228, 1248, 1258, 1239), (1240, 1239, 1249, 1250), (1238, 1251, 1241, 1230), (1232, 1241, 1252, 1243), (1244, 1253, 1242, 1233), (1254, 1248, 1231, 1242), (1234, 1243, 1255, 1245), (1246, 1256, 1244, 1235), (1236, 1245, 1246, 1237), (1247, 1257, 1251, 1238), (1240, 1250, 1259, 1247), (1249, 1239, 1258, 1260), (1250, 1249, 1261, 1262), (1251, 1263, 1252, 1241), (1243, 1252, 1264, 1255), (1256, 1265, 1253, 1244), (1266, 1254, 1242, 1253), (1267, 1258, 1248, 1254), (1245, 1255, 1256, 1246), (1257, 1247, 1259, 1268), (1257, 1269, 1263, 1251), (1259, 1250, 1262), (1249, 1260, 1261), (1258, 1267, 1270, 1260), (1262, 1261, 1271, 1272), (1255, 1264, 1265, 1256), (1266, 1253, 1265, 1273), (1274, 1267, 1254, 1266), (1269, 1257, 1268, 1275), (1262, 1272, 1268, 1259), (1269, 1276, 1280, 1263), (1271, 1261, 1260, 1270), (1267, 1274, 1277, 1270), (1272, 1271, 1278, 1279), (1280, 1264, 1252, 1263), (1280, 1273, 1265, 1264), (1266, 1273, 1282, 1274), (1269, 1275, 1281, 1276), (1272, 1279, 1275, 1268), (1278, 1271, 1270, 1277), (1277, 1274, 1282, 1283), (1279, 1278, 1283, 1281), (1276, 1282, 1273, 1280), (1275, 1279, 1281), (1282, 1276, 1281, 1283), (1283, 1278, 1277), (1284, 1285, 1286, 1287), (1288, 1284, 1287, 1289), (1285, 1284, 1290, 1291), (1292, 1293, 1286, 1285), (1294, 1295, 1287, 1286), (1296, 1288, 1289, 1297), (1284, 1288, 1298, 1290), (1295, 1299, 1289, 1287), (1291, 1292, 1285), (1291, 1290, 1300, 1301), (1292, 1302, 1303, 1293), (1286, 1293, 1294), (1304, 1305, 1295, 1294), (1306, 1296, 1297, 1307), (1288, 1296, 1308, 1298), (1299, 1309, 1297, 1289), (1290, 1298, 1310, 1300), (1305, 1311, 1299, 1295), (1291, 1301, 1302, 1292), (1301, 1300, 1312, 1313), (1302, 1314, 1315, 1303), (1304, 1294, 1293, 1303), (1316, 1317, 1305, 1304), (1318, 1306, 1307, 1319), (1296, 1306, 1320, 1308), (1309, 1321, 1307, 1297), (1298, 1308, 1322, 1310), (1311, 1323, 1309, 1299), (1300, 1310, 1324, 1312), (1317, 1325, 1311, 1305), (1301, 1313, 1314, 1302), (1313, 1312, 1326, 1327), (1327, 1328, 1315, 1314), (1316, 1304, 1303, 1315), (1328, 1329, 1317, 1316), (1330, 1318, 1319, 1331), (1306, 1318, 1332, 1320), (1321, 1333, 1319, 1307), (1308, 1320, 1334, 1322), (1323, 1335, 1321, 1309), (1310, 1322, 1336, 1324), (1325, 1337, 1323, 1311), (1312, 1324, 1338, 1326), (1329, 1339, 1325, 1317), (1313, 1327, 1314), (1327, 1326, 1329, 1328), (1328, 1316, 1315), (1340, 1330, 1331, 1341), (1318, 1330, 1342, 1332), (1333, 1343, 1331, 1319), (1320, 1332, 1344, 1334), (1335, 1345, 1333, 1321), (1322, 1334, 1346, 1336), (1337, 1347, 1335, 1323), (1324, 1336, 1348, 1338), (1339, 1349, 1337, 1325), (1326, 1338, 1339, 1329), (1350, 1340, 1341, 1351), (1330, 1340, 1352, 1342), (1343, 1353, 1341, 1331), (1332, 1342, 1354, 1344), (1345, 1355, 1343, 1333), (1334, 1344, 1356, 1346), (1347, 1357, 1345, 1335), (1336, 1346, 1358, 1348), (1349, 1359, 1347, 1337), (1338, 1348, 1349, 1339), (1360, 1350, 1351, 1361), (1340, 1350, 1362, 1352), (1353, 1363, 1351, 1341), (1342, 1352, 1364, 1354), (1355, 1365, 1353, 1343), (1344, 1354, 1366, 1356), (1357, 1367, 1355, 1345), (1346, 1356, 1368, 1358), (1359, 1369, 1357, 1347), (1348, 1358, 1359, 1349), (1370, 1360, 1361, 1371), (1350, 1360, 1372, 1362), (1363, 1373, 1361, 1351), (1352, 1362, 1374, 1364), (1365, 1375, 1363, 1353), (1354, 1364, 1376, 1366), (1367, 1377, 1365, 1355), (1356, 1366, 1378, 1368), (1369, 1379, 1367, 1357), (1358, 1368, 1369, 1359), (1380, 1370, 1371, 1381), (1360, 1370, 1382, 1372), (1373, 1383, 1371, 1361), (1362, 1372, 1384, 1374), (1375, 1385, 1373, 1363), (1364, 1374, 1386, 1376), (1377, 1387, 1375, 1365), (1366, 1376, 1388, 1378), (1379, 1389, 1377, 1367), (1368, 1378, 1379, 1369), (1380, 1381, 1390, 1391), (1370, 1380, 1392, 1382), (1383, 1393, 1381, 1371), (1372, 1382, 1394, 1384), (1385, 1395, 1383, 1373), (1374, 1384, 1396, 1386), (1387, 1397, 1385, 1375), (1376, 1386, 1398, 1388), (1389, 1399, 1387, 1377), (1378, 1388, 1389, 1379), (1391, 1400, 1392, 1380), (1381, 1393, 1410, 1390), (1401, 1402, 1391, 1390), (1382, 1392, 1403, 1394), (1395, 1404, 1393, 1383), (1384, 1394, 1405, 1396), (1397, 1406, 1395, 1385), (1386, 1396, 1407, 1398), (1399, 1408, 1397, 1387), (1388, 1398, 1399, 1389), (1400, 1391, 1402, 1409), (1390, 1410, 1420, 1401), (1402, 1401, 1411, 1412), (1400, 1413, 1403, 1392), (1394, 1403, 1414, 1405), (1406, 1415, 1404, 1395), (1416, 1410, 1393, 1404), (1396, 1405, 1417, 1407), (1408, 1418, 1406, 1397), (1398, 1407, 1408, 1399), (1409, 1419, 1413, 1400), (1402, 1412, 1421, 1409), (1411, 1401, 1420, 1422), (1412, 1411, 1423, 1424), (1413, 1425, 1414, 1403), (1405, 1414, 1426, 1417), (1418, 1427, 1415, 1406), (1428, 1416, 1404, 1415), (1429, 1420, 1410, 1416), (1407, 1417, 1418, 1408), (1419, 1409, 1421, 1430), (1419, 1431, 1425, 1413), (1421, 1412, 1424), (1411, 1422, 1423), (1420, 1429, 1432, 1422), (1424, 1423, 1433, 1434), (1414, 1425, 1442, 1426), (1417, 1426, 1427, 1418), (1428, 1415, 1427, 1435), (1436, 1429, 1416, 1428), (1431, 1419, 1430, 1437), (1424, 1434, 1430, 1421), (1431, 1438, 1442, 1425), (1433, 1423, 1422, 1432), (1429, 1436, 1439, 1432), (1434, 1433, 1440, 1441), (1442, 1435, 1427, 1426), (1428, 1435, 1444, 1436), (1431, 1437, 1443, 1438), (1434, 1441, 1437, 1430), (1440, 1433, 1432, 1439), (1439, 1436, 1444, 1445), (1441, 1440, 1445, 1443), (1438, 1444, 1435, 1442), (1437, 1441, 1443), (1444, 1438, 1443, 1445), (1445, 1440, 1439), (1446, 1447, 1448, 1449), (1450, 1446, 1449, 1451), (1452, 1453, 1447, 1446), (1454, 1455, 1448, 1447), (1449, 1448, 1456, 1457), (1458, 1459, 1450, 1451), (1460, 1452, 1446, 1450), (1451, 1449, 1457, 1461), (1462, 1463, 1453, 1452), (1464, 1454, 1447, 1453), (1465, 1466, 1455, 1454), (1448, 1455, 1456), (1457, 1456, 1467, 1468), (1458, 1451, 1461), (1469, 1470, 1459, 1458), (1459, 1471, 1460, 1450), (1472, 1462, 1452, 1460), (1461, 1457, 1468, 1473), (1474, 1475, 1463, 1462), (1476, 1464, 1453, 1463), (1477, 1465, 1454, 1464), (1466, 1465, 1478, 1479), (1455, 1466, 1467, 1456), (1479, 1480, 1468, 1467), (1469, 1458, 1461, 1473), (1470, 1469, 1481, 1482), (1470, 1483, 1471, 1459), (1471, 1484, 1472, 1460), (1485, 1474, 1462, 1472), (1480, 1481, 1473, 1468), (1486, 1487, 1475, 1474), (1488, 1476, 1463, 1475), (1489, 1477, 1464, 1476), (1465, 1477, 1490, 1478), (1466, 1479, 1467), (1480, 1479, 1478, 1491), (1469, 1473, 1481), (1483, 1470, 1482, 1492), (1481, 1480, 1491, 1482), (1483, 1493, 1484, 1471), (1484, 1494, 1485, 1472), (1495, 1486, 1474, 1485), (1496, 1497, 1487, 1486), (1498, 1488, 1475, 1487), (1499, 1489, 1476, 1488), (1477, 1489, 1500, 1490), (1491, 1478, 1490, 1501), (1493, 1483, 1492, 1502), (1482, 1491, 1501, 1492), (1493, 1503, 1494, 1484), (1494, 1504, 1495, 1485), (1505, 1496, 1486, 1495), (1506, 1507, 1497, 1496), (1508, 1498, 1487, 1497), (1509, 1499, 1488, 1498), (1489, 1499, 1510, 1500), (1501, 1490, 1500, 1511), (1503, 1493, 1502, 1512), (1492, 1501, 1511, 1502), (1503, 1513, 1504, 1494), (1504, 1514, 1505, 1495), (1515, 1506, 1496, 1505), (1516, 1517, 1507, 1506), (1518, 1508, 1497, 1507), (1519, 1509, 1498, 1508), (1499, 1509, 1520, 1510), (1511, 1500, 1510, 1521), (1513, 1503, 1512, 1522), (1502, 1511, 1521, 1512), (1513, 1523, 1514, 1504), (1514, 1524, 1515, 1505), (1525, 1516, 1506, 1515), (1526, 1527, 1517, 1516), (1528, 1518, 1507, 1517), (1529, 1519, 1508, 1518), (1509, 1519, 1530, 1520), (1521, 1510, 1520, 1531), (1523, 1513, 1522, 1532), (1512, 1521, 1531, 1522), (1523, 1533, 1524, 1514), (1524, 1534, 1525, 1515), (1535, 1526, 1516, 1525), (1536, 1537, 1527, 1526), (1538, 1528, 1517, 1527), (1539, 1529, 1518, 1528), (1519, 1529, 1540, 1530), (1531, 1520, 1530, 1541), (1533, 1523, 1532, 1542), (1522, 1531, 1541, 1532), (1533, 1543, 1534, 1524), (1534, 1544, 1535, 1525), (1545, 1536, 1526, 1535), (1546, 1547, 1537, 1536), (1548, 1538, 1527, 1537), (1549, 1539, 1528, 1538), (1529, 1539, 1550, 1540), (1541, 1530, 1540, 1551), (1543, 1533, 1542, 1552), (1532, 1541, 1551, 1542), (1543, 1553, 1544, 1534), (1544, 1554, 1545, 1535), (1555, 1546, 1536, 1545), (1556, 1557, 1547, 1546), (1558, 1548, 1537, 1547), (1559, 1549, 1538, 1548), (1539, 1549, 1560, 1550), (1551, 1540, 1550, 1561), (1553, 1543, 1552, 1562), (1542, 1551, 1561, 1552), (1553, 1563, 1554, 1544), (1554, 1564, 1555, 1545), (1565, 1556, 1546, 1555), (1566, 1567, 1557, 1556), (1568, 1558, 1547, 1557), (1569, 1559, 1548, 1558), (1549, 1559, 1570, 1560), (1561, 1550, 1560, 1571), (1563, 1553, 1562, 1572), (1552, 1561, 1571, 1562), (1563, 1573, 1564, 1554), (1564, 1574, 1565, 1555), (1575, 1566, 1556, 1565), (1567, 1566, 1576, 1577), (1578, 1568, 1557, 1567), (1579, 1569, 1558, 1568), (1559, 1569, 1580, 1570), (1571, 1560, 1570, 1581), (1573, 1563, 1572, 1582), (1562, 1571, 1581, 1572), (1573, 1583, 1574, 1564), (1574, 1584, 1575, 1565), (1566, 1575, 1585, 1576), (1578, 1567, 1577), (1586, 1587, 1577, 1576), (1588, 1579, 1568, 1578), (1569, 1579, 1589, 1580), (1581, 1570, 1580, 1590), (1583, 1573, 1582, 1591), (1572, 1581, 1590, 1582), (1583, 1592, 1584, 1574), (1584, 1585, 1575), (1593, 1586, 1576, 1585), (1588, 1578, 1577, 1587), (1587, 1586, 1594, 1595), (1579, 1588, 1595, 1589), (1590, 1580, 1589, 1596), (1592, 1583, 1591, 1597), (1582, 1590, 1596, 1591), (1584, 1592, 1593, 1585), (1586, 1593, 1597, 1594), (1588, 1587, 1595), (1596, 1589, 1595, 1594), (1592, 1597, 1593), (1591, 1596, 1594, 1597), (1598, 1599, 1600, 1601), (1602, 1598, 1601, 1603), (1604, 1605, 1599, 1598), (1606, 1607, 1600, 1599), (1601, 1600, 1608, 1609), (1610, 1611, 1602, 1603), (1612, 1604, 1598, 1602), (1603, 1601, 1609, 1613), (1614, 1615, 1605, 1604), (1616, 1606, 1599, 1605), (1617, 1618, 1607, 1606), (1600, 1607, 1608), (1609, 1608, 1619, 1620), (1610, 1603, 1613), (1621, 1622, 1611, 1610), (1611, 1623, 1612, 1602), (1624, 1614, 1604, 1612), (1613, 1609, 1620, 1625), (1626, 1627, 1615, 1614), (1628, 1616, 1605, 1615), (1629, 1617, 1606, 1616), (1618, 1617, 1630, 1631), (1607, 1618, 1619, 1608), (1631, 1632, 1620, 1619), (1621, 1610, 1613, 1625), (1622, 1621, 1633, 1634), (1622, 1635, 1623, 1611), (1623, 1636, 1624, 1612), (1637, 1626, 1614, 1624), (1632, 1633, 1625, 1620), (1638, 1639, 1627, 1626), (1640, 1628, 1615, 1627), (1641, 1629, 1616, 1628), (1617, 1629, 1642, 1630), (1618, 1631, 1619), (1632, 1631, 1630, 1643), (1621, 1625, 1633), (1635, 1622, 1634, 1644), (1633, 1632, 1643, 1634), (1635, 1645, 1636, 1623), (1636, 1646, 1637, 1624), (1647, 1638, 1626, 1637), (1648, 1649, 1639, 1638), (1650, 1640, 1627, 1639), (1651, 1641, 1628, 1640), (1629, 1641, 1652, 1642), (1643, 1630, 1642, 1653), (1645, 1635, 1644, 1654), (1634, 1643, 1653, 1644), (1645, 1655, 1646, 1636), (1646, 1656, 1647, 1637), (1657, 1648, 1638, 1647), (1658, 1659, 1649, 1648), (1660, 1650, 1639, 1649), (1661, 1651, 1640, 1650), (1641, 1651, 1662, 1652), (1653, 1642, 1652, 1663), (1655, 1645, 1654, 1664), (1644, 1653, 1663, 1654), (1655, 1665, 1656, 1646), (1656, 1666, 1657, 1647), (1667, 1658, 1648, 1657), (1668, 1669, 1659, 1658), (1670, 1660, 1649, 1659), (1671, 1661, 1650, 1660), (1651, 1661, 1672, 1662), (1663, 1652, 1662, 1673), (1665, 1655, 1664, 1674), (1654, 1663, 1673, 1664), (1665, 1675, 1666, 1656), (1666, 1676, 1667, 1657), (1677, 1668, 1658, 1667), (1678, 1679, 1669, 1668), (1680, 1670, 1659, 1669), (1681, 1671, 1660, 1670), (1661, 1671, 1682, 1672), (1673, 1662, 1672, 1683), (1675, 1665, 1674, 1684), (1664, 1673, 1683, 1674), (1675, 1685, 1676, 1666), (1676, 1686, 1677, 1667), (1687, 1678, 1668, 1677), (1688, 1689, 1679, 1678), (1690, 1680, 1669, 1679), (1691, 1681, 1670, 1680), (1671, 1681, 1692, 1682), (1683, 1672, 1682, 1693), (1685, 1675, 1684, 1694), (1674, 1683, 1693, 1684), (1685, 1695, 1686, 1676), (1686, 1696, 1687, 1677), (1697, 1688, 1678, 1687), (1698, 1699, 1689, 1688), (1700, 1690, 1679, 1689), (1701, 1691, 1680, 1690), (1681, 1691, 1702, 1692), (1693, 1682, 1692, 1703), (1695, 1685, 1694, 1704), (1684, 1693, 1703, 1694), (1695, 1705, 1696, 1686), (1696, 1706, 1697, 1687), (1707, 1698, 1688, 1697), (1708, 1709, 1699, 1698), (1710, 1700, 1689, 1699), (1711, 1701, 1690, 1700), (1691, 1701, 1712, 1702), (1703, 1692, 1702, 1713), (1705, 1695, 1704, 1714), (1694, 1703, 1713, 1704), (1705, 1715, 1706, 1696), (1706, 1716, 1707, 1697), (1717, 1708, 1698, 1707), (1718, 1719, 1709, 1708), (1720, 1710, 1699, 1709), (1721, 1711, 1700, 1710), (1701, 1711, 1722, 1712), (1713, 1702, 1712, 1723), (1715, 1705, 1714, 1724), (1704, 1713, 1723, 1714), (1715, 1725, 1716, 1706), (1716, 1726, 1717, 1707), (1727, 1718, 1708, 1717), (1719, 1718, 1728, 1729), (1730, 1720, 1709, 1719), (1731, 1721, 1710, 1720), (1711, 1721, 1732, 1722), (1723, 1712, 1722, 1733), (1725, 1715, 1724, 1734), (1714, 1723, 1733, 1724), (1725, 1735, 1726, 1716), (1726, 1736, 1727, 1717), (1718, 1727, 1737, 1728), (1730, 1719, 1729), (1738, 1739, 1729, 1728), (1740, 1731, 1720, 1730), (1721, 1731, 1741, 1732), (1733, 1722, 1732, 1742), (1735, 1725, 1734, 1743), (1724, 1733, 1742, 1734), (1735, 1744, 1736, 1726), (1736, 1737, 1727), (1745, 1738, 1728, 1737), (1740, 1730, 1729, 1739), (1739, 1738, 1746, 1747), (1731, 1740, 1747, 1741), (1742, 1732, 1741, 1748), (1744, 1735, 1743, 1749), (1734, 1742, 1748, 1743), (1736, 1744, 1745, 1737), (1738, 1745, 1749, 1746), (1740, 1739, 1747), (1748, 1741, 1747, 1746), (1744, 1749, 1745), (1743, 1748, 1746, 1749), (206, 1, 1752, 216), (217, 1750, 0, 207), (235, 225, 2, 1753), (234, 1754, 3, 224), (3, 1754, 1753, 2), (5, 7, 9, 11, 13, 15, 17, 204, 214, 224, 3), (1, 206, 194, 204, 17, 19, 21), (0, 1750, 1752, 1)])
me_cube.materials.append(mat_material)
me_cube.use_remesh_preserve_volume = False
me_cube.use_remesh_preserve_attributes = False
me_cube.use_mirror_vertex_groups = False
me_cube.update()

# ---- objects
ob_fence = bpy.data.objects.new('Fence', me_cube)
ob_lamp = bpy.data.objects.new('Lamp', light_lamp)
ob_camera = bpy.data.objects.new('Camera', cam_camera)

# ---- transforms, parenting, visibility, modifiers, constraints
ob_fence.location = (-3.313, -1.082, 2.08)
ob_fence.lock_rotations_4d = False
ob_fence.empty_display_type = 'ARROWS'
ob_fence.lineart.crease_threshold = 0.0
ob_lamp.location = (4.076, 1.005, 5.904)
ob_lamp.rotation_euler = (0.6503, 0.05522, 1.866)
ob_lamp.lock_rotations_4d = False
ob_lamp.empty_display_type = 'ARROWS'
ob_lamp.color = (0.0, 0.0, 0.0, 0.0)
ob_lamp.lineart.crease_threshold = 0.0
ob_camera.location = (7.481, -6.508, 5.344)
ob_camera.rotation_euler = (1.109, 0.0, 0.8149)
ob_camera.lock_rotations_4d = False
ob_camera.empty_display_type = 'ARROWS'
ob_camera.color = (0.0, 0.0, 0.0, 0.0)
ob_camera.display_type = 'WIRE'
ob_camera.lineart.crease_threshold = 0.0

# ---- collection membership
col_collection_1.objects.link(ob_fence)
col_collection_1.objects.link(ob_lamp)
col_collection_1.objects.link(ob_camera)

# ---- scene / render settings (as saved in the file)
scene.camera = ob_camera
scene.frame_start = 1; scene.frame_end = 250; scene.frame_set(1)
scene.render.engine = 'CYCLES'
scene.render.resolution_percentage = 50
scene.render.dither_intensity = 0.0
scene.cycles.use_denoising = False
scene.cycles.samples = 128
scene.cycles.sampling_pattern = 'TABULATED_SOBOL'
scene.cycles.use_adaptive_sampling = False
scene.cycles.use_light_tree = False
scene.cycles.blur_glossy = 0.0
scene.cycles.sample_clamp_indirect = 0.0
scene.view_settings.view_transform = 'Standard'
bpy.context.view_layer.update()
